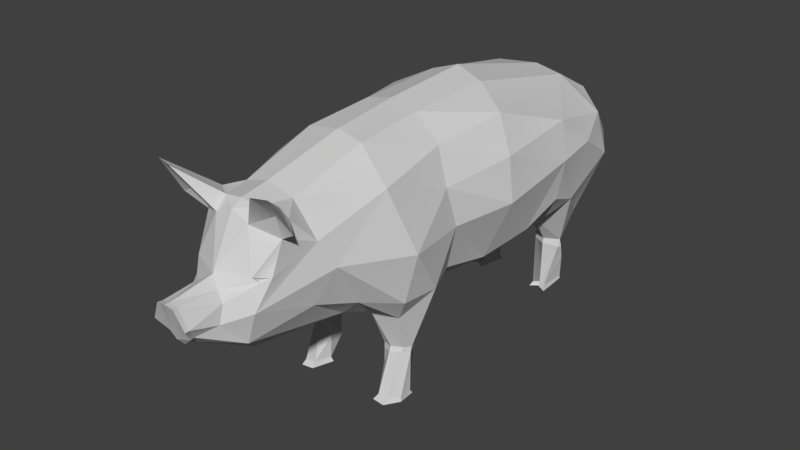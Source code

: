 # Source: Pig_rigged.blend  (saved by Blender 2.78.0; exported with 4.5.12 LTS)
import bpy
from mathutils import Matrix  # noqa: F401  (used for matrix-valued properties, if any)

bpy.ops.wm.read_factory_settings(use_empty=True)
scene = bpy.context.scene
scene.name = 'Scene'

# ---- collections
col_collection_1 = bpy.data.collections.new('Collection 1'); scene.collection.children.link(col_collection_1)

# ---- materials (node trees are filled in below, after node groups)
mat_pig = bpy.data.materials.new('pig')
mat_pig.alpha_threshold = 0.0
mat_pig.diffuse_color = (0.64, 0.64, 0.64, 1.0)
mat_pig.specular_color = (0.0, 0.0, 0.0)
mat_pig.roughness = 0.5
mat_pig.specular_intensity = 1.0

# ---- material node trees

# ---- world
world_world = bpy.data.worlds.new('World'); scene.world = world_world
world_world.color = (0.05088, 0.05088, 0.05088)
world_world.use_sun_shadow = False
world_world.sun_shadow_jitter_overblur = 0.0
world_world.cycles.sampling_method = 'MANUAL'

# ---- meshes
me_pig = bpy.data.meshes.new('pig')
me_pig.from_pydata([(0.2172, 1.024, 1.219), (0.2285, 0.03831, -0.9793), (0.1735, 1.045, 1.298), (0.1917, 0.03325, -0.9602), (0.2299, 0.03045, -1.106), (0.1491, 0.03624, -1.098), (0.2715, 0.03218, -0.9581), (0.2274, 0.0351, 0.5325), (0.2178, 0.01498, 0.5643), (0.1942, 0.03628, 0.4416), (0.3272, 0.02748, 0.3958), (0.3325, 0.02537, 0.4778), (0.2866, 0.03232, 0.5406), (0.06649, 0.8227, 1.557), (0.08635, 0.6253, 1.24), (0.1542, 0.7137, 1.327), (0.1257, 0.4791, 0.4371), (0.1601, 0.4546, 0.2707), (0.1856, 0.2887, 0.4317), (0.1893, 0.1739, 0.4385), (0.288, 0.1578, 0.3539), (0.3211, 0.2893, 0.3746), (0.2997, 0.2965, 0.4215), (0.2043, 0.1312, 0.3417), (0.2118, 0.5329, 0.1775), (0.3347, 0.5238, 0.2374), (0.1088, 0.4444, -0.192), (0.1124, 0.4643, -0.6572), (0.3549, 0.5882, -0.1877), (0.2715, 0.5367, -0.6932), (0.1157, 0.4508, -0.9811), (0.2299, 0.5014, -0.8797), (0.3732, 0.6147, -0.7563), (0.2193, 0.3262, -1.002), (0.3398, 0.6483, 0.114), (0.4247, 0.646, 0.3168), (0.3255, 0.5105, 0.4832), (0.429, 0.6624, -0.4776), (0.4127, 0.9191, 0.1425), (0.4662, 0.7713, -0.7064), (0.4399, 0.6912, -0.9111), (0.3142, 0.4846, -1.175), (0.5061, 1.014, -0.7152), (0.5155, 0.952, -0.1977), (0.3873, 1.141, 0.1933), (0.4623, 0.9267, 0.5056), (0.4044, 0.649, 0.5323), (0.3059, 0.9714, 0.8941), (0.2722, 0.6931, 0.7239), (0.1657, 0.5063, 0.5149), (0.2429, 0.2971, 0.4511), (0.4675, 1.191, -0.2242), (0.4525, 1.228, -0.7388), (0.3541, 1.383, -0.2871), (0.211, 1.342, -1.082), (0.171, 0.5987, 0.7256), (0.2013, 0.881, 1.319), (0.1157, 0.8541, 1.45), (0.09772, 0.8923, 1.605), (0.04973, 0.9931, 1.615), (0.1055, 0.9433, 1.416), (0.2461, 0.7946, 0.9955), (0.3509, 1.274, 0.601), (0.258, 1.12, 0.9695), (0.3042, 1.336, 0.1586), (0.1657, 1.443, 0.5653), (0.1539, 1.471, 0.1511), (0.1599, 1.481, -0.3797), (0.1482, 1.316, 1.004), (0.2217, 1.274, 1.104), (0.1837, 1.321, 1.12), (0.1837, 1.008, 1.265), (0.06863, 0.9942, 1.409), (0.1023, 1.259, 1.236), (0.1028, 1.321, 1.172), (0.4983, 1.05, -0.9493), (0.4635, 0.886, -1.215), (0.4366, 1.149, -1.146), (0.2397, 1.213, -1.3), (0.08718, 1.125, -1.406), (0.169, 0.2035, -1.067), (0.1878, 0.1698, -1.147), (0.1428, 0.3474, -1.041), (0.2145, 0.2932, -1.181), (0.1143, 0.4971, -1.154), (0.2193, 0.4132, -1.226), (0.2278, 0.4858, -1.209), (0.1214, 0.7002, -1.413), (0.3189, 0.689, -1.335), (0.3291, 0.9298, -1.419), (0.131, 0.9494, -1.472), (0.246, 1.333, 1.206), (0.2375, 1.204, 1.166), (0.349, 1.274, 1.206), (0.2537, 1.476, 1.351), (0.3428, 1.486, 1.336), (0.3115, 0.3324, -1.041), (0.2868, 0.0414, -1.11), (0.3064, 0.1962, -1.082), (0.1756, 1.037, 1.283), (0.1786, 1.016, 1.263), (0.1985, 1.025, 1.236), (0.3196, 0.2854, -1.045), (0.22, 0.297, -0.9954), (0.144, 0.2945, -1.034), (0.2315, 0.007061, -1.101), (0.2396, 0.2653, -1.157), (0.1642, 0.2659, -1.123), (0.3095, 0.2869, -1.024), (0.2064, 0.2601, -1.176), (0.2298, 0.01717, -0.9629), (0.1824, 0.01067, -0.9382), (0.285, 0.009283, -0.9355), (0.2832, 0.02115, -1.118), (0.1445, 0.01451, -1.116), (0.2488, 0.2818, 0.3284), (0.1812, 0.2767, 0.3921), (0.299, 0.281, 0.3266), (0.2021, 0.2847, 0.3402), (0.06771, 0.8204, 1.58), (0.05028, 0.9975, 1.643), (0.1002, 0.8928, 1.629), (0.2413, 0.2692, 0.4609), (0.3223, 0.2612, 0.385), (0.2984, 0.2684, 0.4347), (0.1828, 0.2564, 0.4013), (0.1867, 0.256, 0.4337), (0.2964, 0.2523, 0.333), (0.2025, 0.2569, 0.3405), (0.2568, 0.2564, 0.3336), (0.1827, 0.009538, 0.4342), (0.329, 0.005709, 0.3785), (0.3348, 0.003138, 0.4783), (0.2899, 0.0116, 0.5695), (-0.2172, 1.024, 1.219), (-0.2285, 0.03831, -0.9793), (-0.1735, 1.045, 1.298), (-0.1917, 0.03325, -0.9602), (-0.2299, 0.03045, -1.106), (-0.1491, 0.03624, -1.098), (-0.2715, 0.03218, -0.9581), (-0.2274, 0.0351, 0.5325), (-0.2178, 0.01498, 0.5643), (-0.1942, 0.03628, 0.4416), (-0.3272, 0.02748, 0.3958), (-0.3325, 0.02537, 0.4778), (-0.2866, 0.03232, 0.5406), (-0.06649, 0.8227, 1.557), (0.0, 0.7661, 1.535), (0.0, 0.5809, 1.187), (-0.08635, 0.6253, 1.24), (-0.1542, 0.7137, 1.327), (0.0, 0.548, 0.7304), (0.0, 0.4832, 0.4039), (-0.1257, 0.4791, 0.4371), (-0.1601, 0.4546, 0.2707), (-0.1856, 0.2887, 0.4317), (-0.1893, 0.1739, 0.4385), (-0.288, 0.1578, 0.3539), (-0.3211, 0.2893, 0.3746), (-0.2997, 0.2965, 0.4215), (-0.2043, 0.1312, 0.3417), (-0.2118, 0.5329, 0.1775), (-0.3347, 0.5238, 0.2374), (-0.1088, 0.4444, -0.192), (0.0, 0.4355, -0.6549), (-0.1124, 0.4643, -0.6572), (0.0, 0.4666, -1.065), (-0.3549, 0.5882, -0.1877), (-0.2715, 0.5367, -0.6932), (-0.1157, 0.4508, -0.9811), (-0.2299, 0.5014, -0.8797), (-0.3732, 0.6147, -0.7563), (-0.2193, 0.3262, -1.002), (-0.3398, 0.6483, 0.114), (-0.4247, 0.646, 0.3168), (-0.3255, 0.5105, 0.4832), (-0.429, 0.6624, -0.4776), (-0.4127, 0.9191, 0.1425), (-0.4662, 0.7713, -0.7064), (-0.4399, 0.6912, -0.9111), (-0.3142, 0.4846, -1.175), (-0.5061, 1.014, -0.7152), (-0.5155, 0.952, -0.1977), (-0.3873, 1.141, 0.1933), (-0.4623, 0.9267, 0.5056), (-0.4044, 0.649, 0.5323), (-0.3059, 0.9714, 0.8941), (-0.2722, 0.6931, 0.7239), (-0.1657, 0.5063, 0.5149), (-0.2429, 0.2971, 0.4511), (-0.4675, 1.191, -0.2242), (-0.4525, 1.228, -0.7388), (-0.3541, 1.383, -0.2871), (-0.211, 1.342, -1.082), (-0.171, 0.5987, 0.7256), (-0.2013, 0.881, 1.319), (-0.1157, 0.8541, 1.45), (-0.09772, 0.8923, 1.605), (0.0, 1.003, 1.614), (-0.04973, 0.9931, 1.615), (-0.1055, 0.9433, 1.416), (-0.2461, 0.7946, 0.9955), (-0.3509, 1.274, 0.601), (-0.258, 1.12, 0.9695), (-0.3042, 1.336, 0.1586), (-0.1657, 1.443, 0.5653), (-0.1539, 1.471, 0.1511), (-0.1599, 1.481, -0.3797), (0.0, 1.464, 0.542), (-0.1482, 1.316, 1.004), (-0.2217, 1.274, 1.104), (-0.1837, 1.321, 1.12), (-0.1837, 1.008, 1.265), (-0.06863, 0.9942, 1.409), (0.0, 1.035, 1.37), (0.0, 1.303, 1.233), (0.0, 1.0, -1.461), (0.0, 0.7347, -1.396), (-0.1023, 1.259, 1.236), (-0.1028, 1.321, 1.172), (-0.4983, 1.05, -0.9493), (-0.4635, 0.886, -1.215), (-0.4366, 1.149, -1.146), (-0.2397, 1.213, -1.3), (0.0, 1.344, -1.156), (-0.08718, 1.125, -1.406), (0.0, 1.129, -1.425), (-0.169, 0.2035, -1.067), (-0.1878, 0.1698, -1.147), (-0.1428, 0.3474, -1.041), (-0.2145, 0.2932, -1.181), (-0.1143, 0.4971, -1.154), (-0.2193, 0.4132, -1.226), (-0.2278, 0.4858, -1.209), (-0.1214, 0.7002, -1.413), (-0.3189, 0.689, -1.335), (-0.3291, 0.9298, -1.419), (-0.131, 0.9494, -1.472), (-0.246, 1.333, 1.206), (-0.2375, 1.204, 1.166), (-0.349, 1.274, 1.206), (-0.2537, 1.476, 1.351), (-0.3428, 1.486, 1.336), (-0.3115, 0.3324, -1.041), (-0.2868, 0.0414, -1.11), (-0.3064, 0.1962, -1.082), (-0.1756, 1.037, 1.283), (-0.1786, 1.016, 1.263), (-0.1985, 1.025, 1.236), (0.0, 1.506, 0.1521), (0.0, 1.536, -0.3922), (-0.3196, 0.2854, -1.045), (-0.22, 0.297, -0.9954), (-0.144, 0.2945, -1.034), (-0.2315, 0.007061, -1.101), (-0.2396, 0.2653, -1.157), (-0.1642, 0.2659, -1.123), (-0.3095, 0.2869, -1.024), (-0.2064, 0.2601, -1.176), (-0.2298, 0.01717, -0.9629), (-0.1824, 0.01067, -0.9382), (-0.285, 0.009283, -0.9355), (-0.2832, 0.02115, -1.118), (-0.1445, 0.01451, -1.116), (-0.2488, 0.2818, 0.3284), (-0.1812, 0.2767, 0.3921), (-0.299, 0.281, 0.3266), (-0.2021, 0.2847, 0.3402), (0.0, 0.4271, -0.1849), (-0.06771, 0.8204, 1.58), (0.0, 0.7615, 1.557), (-0.05028, 0.9975, 1.643), (0.0, 1.008, 1.648), (-0.1002, 0.8928, 1.629), (0.0, 0.8083, 1.599), (0.0, 1.361, 1.012), (0.0, 1.335, 1.173), (-0.2413, 0.2692, 0.4609), (-0.3223, 0.2612, 0.385), (-0.2984, 0.2684, 0.4347), (-0.1828, 0.2564, 0.4013), (-0.1867, 0.256, 0.4337), (-0.2964, 0.2523, 0.333), (-0.2025, 0.2569, 0.3405), (-0.2568, 0.2564, 0.3336), (-0.1827, 0.009538, 0.4342), (-0.329, 0.005709, 0.3785), (-0.3348, 0.003138, 0.4783), (-0.2899, 0.0116, 0.5695)], [], [(97, 6, 112, 113), (3, 5, 114, 111), (1, 3, 111, 110), (4, 97, 113, 105), (9, 10, 131, 130), (12, 7, 8, 133), (10, 11, 132, 131), (7, 9, 130, 8), (13, 58, 121, 119), (149, 14, 148), (148, 15, 13), (148, 14, 15), (16, 153, 17), (17, 18, 16), (19, 126, 125), (17, 118, 116), (19, 9, 7), (11, 12, 133, 132), (123, 124, 12, 11), (10, 23, 20), (23, 10, 9), (23, 9, 19), (23, 128, 129, 20), (24, 115, 17), (24, 25, 117, 115), (26, 269, 165, 27), (24, 26, 28), (27, 29, 28, 26), (167, 30, 27, 165), (21, 22, 124, 123), (30, 33, 31), (31, 33, 96), (24, 34, 25), (21, 123, 127, 117), (25, 35, 21), (29, 31, 32), (21, 35, 36), (31, 29, 27, 30), (28, 34, 24), (28, 29, 37), (35, 34, 38), (25, 34, 35), (37, 29, 32, 39), (50, 122, 124, 22), (32, 31, 40), (96, 40, 31), (41, 40, 96), (40, 39, 32), (42, 39, 40), (37, 39, 42), (42, 43, 37), (28, 38, 34), (38, 45, 35), (45, 46, 35), (46, 36, 35), (46, 45, 47), (36, 46, 48), (49, 36, 48), (50, 36, 49), (36, 50, 22), (36, 22, 21), (43, 28, 37), (28, 43, 38), (42, 51, 43), (51, 42, 52), (52, 53, 51), (53, 52, 54), (7, 122, 19), (18, 50, 49), (49, 16, 18), (55, 152, 153, 16, 49), (48, 55, 49), (47, 48, 46), (149, 152, 55), (55, 14, 149), (55, 15, 14), (15, 56, 57), (15, 57, 13), (58, 13, 57), (59, 58, 60), (57, 60, 58), (60, 57, 56), (56, 15, 61), (56, 61, 47), (61, 15, 55), (55, 48, 61), (48, 47, 61), (45, 38, 44), (45, 44, 62), (47, 62, 63), (62, 47, 45), (44, 38, 43), (43, 51, 44), (64, 44, 51), (62, 44, 64), (51, 53, 64), (65, 62, 64), (64, 66, 65), (66, 64, 53), (53, 67, 66), (54, 67, 53), (68, 62, 65), (62, 68, 63), (63, 68, 69), (70, 69, 68), (56, 47, 63), (63, 0, 56), (0, 71, 56), (71, 60, 56), (71, 72, 60), (60, 72, 59), (199, 59, 72), (72, 215, 199), (71, 0, 101, 100), (71, 2, 215, 72), (215, 73, 216), (73, 215, 2), (73, 74, 216), (68, 74, 70), (65, 209, 276, 68), (40, 75, 42), (52, 42, 75), (76, 77, 75), (75, 77, 52), (54, 52, 77), (78, 54, 77), (78, 225, 54), (90, 217, 227, 79), (80, 5, 3), (81, 5, 80), (4, 5, 81), (82, 33, 30), (84, 30, 167), (82, 30, 84), (83, 82, 84), (84, 85, 83), (80, 104, 107), (86, 85, 84), (85, 86, 41), (83, 85, 41), (87, 84, 167, 218), (87, 86, 84), (87, 218, 217), (33, 82, 104, 103), (88, 41, 86), (86, 87, 88), (76, 41, 88), (41, 76, 40), (75, 40, 76), (88, 89, 76), (87, 89, 88), (89, 87, 90), (217, 90, 87), (89, 77, 76), (77, 89, 78), (89, 90, 79, 78), (92, 63, 69), (92, 93, 91), (93, 92, 69), (94, 73, 91), (74, 73, 94), (94, 95, 70, 74), (70, 93, 69), (93, 70, 95), (95, 94, 91, 93), (98, 102, 108, 6), (6, 97, 98), (81, 97, 4), (81, 98, 97), (33, 103, 108, 96), (96, 102, 106, 83), (96, 83, 41), (98, 81, 109, 106), (83, 109, 107), (92, 2, 0), (2, 92, 73), (92, 91, 73), (92, 0, 63), (99, 100, 101), (0, 2, 99, 101), (2, 71, 100, 99), (58, 59, 120, 121), (250, 209, 65, 66), (67, 251, 250, 66), (67, 54, 225, 251), (79, 227, 225, 78), (103, 104, 80, 3, 1), (108, 103, 1, 6), (106, 109, 83), (107, 109, 81, 80), (106, 102, 98), (108, 102, 96), (107, 104, 82, 83), (105, 113, 112), (111, 114, 105), (105, 110, 111), (112, 110, 105), (5, 4, 105, 114), (6, 1, 110, 112), (116, 118, 128, 125), (115, 117, 127, 129), (117, 25, 21), (18, 126, 122, 50), (115, 118, 17), (116, 18, 17), (17, 153, 269, 26, 24), (119, 275, 271), (273, 275, 119, 121, 120), (59, 199, 273, 120), (148, 13, 119, 271), (74, 277, 216), (74, 68, 276, 277), (129, 127, 20), (124, 122, 7, 12), (122, 126, 19), (125, 128, 23, 19), (129, 128, 118, 115), (127, 123, 10, 20), (125, 126, 18, 116), (123, 11, 10), (245, 263, 262, 140), (137, 261, 264, 139), (135, 260, 261, 137), (138, 255, 263, 245), (143, 286, 287, 144), (146, 289, 142, 141), (144, 287, 288, 145), (141, 142, 286, 143), (147, 270, 274, 198), (149, 148, 150), (148, 147, 151), (148, 151, 150), (154, 155, 153), (155, 154, 156), (157, 281, 282), (155, 266, 268), (157, 141, 143), (145, 288, 289, 146), (279, 145, 146, 280), (144, 158, 161), (161, 143, 144), (161, 157, 143), (161, 158, 285, 284), (162, 155, 265), (162, 265, 267, 163), (164, 166, 165, 269), (162, 168, 164), (166, 164, 168, 169), (167, 165, 166, 170), (159, 279, 280, 160), (170, 171, 173), (171, 244, 173), (162, 163, 174), (159, 267, 283, 279), (163, 159, 175), (169, 172, 171), (159, 176, 175), (171, 170, 166, 169), (168, 162, 174), (168, 177, 169), (175, 178, 174), (163, 175, 174), (177, 179, 172, 169), (190, 160, 280, 278), (172, 180, 171), (244, 171, 180), (181, 244, 180), (180, 172, 179), (182, 180, 179), (177, 182, 179), (182, 177, 183), (168, 174, 178), (178, 175, 185), (185, 175, 186), (186, 175, 176), (186, 187, 185), (176, 188, 186), (189, 188, 176), (190, 189, 176), (176, 160, 190), (176, 159, 160), (183, 177, 168), (168, 178, 183), (182, 183, 191), (191, 192, 182), (192, 191, 193), (193, 194, 192), (141, 157, 278), (156, 189, 190), (189, 156, 154), (195, 189, 154, 153, 152), (188, 189, 195), (187, 186, 188), (149, 195, 152), (195, 149, 150), (195, 150, 151), (151, 197, 196), (151, 147, 197), (198, 197, 147), (200, 201, 198), (197, 198, 201), (201, 196, 197), (196, 202, 151), (196, 187, 202), (202, 195, 151), (195, 202, 188), (188, 202, 187), (185, 184, 178), (185, 203, 184), (187, 204, 203), (203, 185, 187), (184, 183, 178), (183, 184, 191), (205, 191, 184), (203, 205, 184), (191, 205, 193), (206, 205, 203), (205, 206, 207), (207, 193, 205), (193, 207, 208), (194, 193, 208), (210, 206, 203), (203, 204, 210), (204, 211, 210), (212, 210, 211), (196, 204, 187), (204, 196, 134), (134, 196, 213), (213, 196, 201), (213, 201, 214), (201, 200, 214), (199, 214, 200), (214, 199, 215), (213, 248, 249, 134), (213, 214, 215, 136), (215, 216, 219), (219, 136, 215), (219, 216, 220), (210, 212, 220), (206, 210, 276, 209), (180, 182, 221), (192, 221, 182), (222, 221, 223), (221, 192, 223), (194, 223, 192), (224, 223, 194), (224, 194, 225), (238, 226, 227, 217), (228, 137, 139), (229, 228, 139), (138, 229, 139), (230, 170, 173), (232, 167, 170), (230, 232, 170), (231, 232, 230), (232, 231, 233), (228, 257, 254), (234, 232, 233), (233, 181, 234), (231, 181, 233), (235, 218, 167, 232), (235, 232, 234), (235, 217, 218), (173, 253, 254, 230), (236, 234, 181), (234, 236, 235), (222, 236, 181), (181, 180, 222), (221, 222, 180), (236, 222, 237), (235, 236, 237), (237, 238, 235), (217, 235, 238), (237, 222, 223), (223, 224, 237), (237, 224, 226, 238), (240, 211, 204), (240, 239, 241), (241, 211, 240), (242, 239, 219), (220, 242, 219), (242, 220, 212, 243), (212, 211, 241), (241, 243, 212), (243, 241, 239, 242), (246, 140, 258, 252), (140, 246, 245), (229, 138, 245), (229, 245, 246), (173, 244, 258, 253), (244, 231, 256, 252), (244, 181, 231), (246, 256, 259, 229), (231, 257, 259), (240, 134, 136), (136, 219, 240), (240, 219, 239), (240, 204, 134), (247, 249, 248), (134, 249, 247, 136), (136, 247, 248, 213), (198, 274, 272, 200), (250, 207, 206, 209), (208, 207, 250, 251), (208, 251, 225, 194), (226, 224, 225, 227), (253, 135, 137, 228, 254), (258, 140, 135, 253), (256, 231, 259), (257, 228, 229, 259), (256, 246, 252), (258, 244, 252), (257, 231, 230, 254), (255, 262, 263), (261, 255, 264), (255, 261, 260), (262, 255, 260), (139, 264, 255, 138), (140, 262, 260, 135), (266, 281, 284, 268), (265, 285, 283, 267), (267, 159, 163), (156, 190, 278, 282), (265, 155, 268), (266, 155, 156), (155, 162, 164, 269, 153), (270, 271, 275), (273, 272, 274, 270, 275), (200, 272, 273, 199), (148, 271, 270, 147), (220, 216, 277), (220, 277, 276, 210), (285, 158, 283), (280, 146, 141, 278), (278, 157, 282), (281, 157, 161, 284), (285, 265, 268, 284), (283, 158, 144, 279), (281, 266, 156, 282), (279, 144, 145), (286, 142, 289, 288, 287), (130, 131, 132, 133, 8)])
_uv = me_pig.uv_layers.new(name='UVMap')
_uv.uv.foreach_set('vector', [0.02946, 0.835, 0.01016, 0.7854, 0.01016, 0.7854, 0.02946, 0.835, 0.01831, 0.9881, 0.02279, 0.9365, 0.02279, 0.9365, 0.01831, 0.9881, 0.04736, 0.706, 0.01831, 0.9881, 0.01831, 0.9881, 0.04736, 0.706, 0.01004, 0.8324, 0.02946, 0.835, 0.02946, 0.835, 0.01004, 0.8324, 0.01793, 0.4442, 0.03362, 0.4049, 0.03362, 0.4049, 0.01793, 0.4442, 0.009218, 0.3333, 0.01232, 0.2879, 0.01232, 0.2879, 0.009218, 0.3333, 0.03362, 0.4049, 0.01114, 0.3798, 0.01114, 0.3798, 0.03362, 0.4049, 0.01232, 0.2879, 0.02816, 0.2298, 0.02816, 0.2298, 0.01232, 0.2879, 0.4325, 0.03957, 0.4531, 0.03215, 0.4531, 0.03215, 0.4325, 0.03957, 0.2976, 0.09316, 0.3252, 0.09815, 0.4054, 0.01382, 0.4054, 0.01382, 0.3672, 0.09203, 0.4266, 0.02131, 0.4054, 0.01382, 0.3252, 0.09815, 0.3672, 0.09203, 0.1692, 0.2473, 0.1711, 0.2117, 0.128, 0.2189, 0.128, 0.2189, 0.121, 0.2691, 0.1692, 0.2473, 0.06186, 0.2654, 0.08333, 0.2667, 0.07651, 0.2551, 0.128, 0.2189, 0.08445, 0.231, 0.08012, 0.2525, 0.06186, 0.2654, 0.02816, 0.2298, 0.01232, 0.2879, 0.005856, 0.6484, 0.009218, 0.3333, 0.009218, 0.3333, 0.005856, 0.6484, 0.05229, 0.5078, 0.05929, 0.3325, 0.009218, 0.3333, 0.005856, 0.6484, 0.03362, 0.4049, 0.05531, 0.4419, 0.07322, 0.4161, 0.05531, 0.4419, 0.03362, 0.4049, 0.01793, 0.4442, 0.05531, 0.4419, 0.01793, 0.4442, 0.04806, 0.4622, 0.05531, 0.4419, 0.07916, 0.2692, 0.09175, 0.4253, 0.07322, 0.4161, 0.1745, 0.4477, 0.09653, 0.4277, 0.1492, 0.4538, 0.1745, 0.4477, 0.1953, 0.4109, 0.1018, 0.4149, 0.09638, 0.4233, 0.1184, 0.5536, 0.0, 0.0, 0.08114, 0.5939, 0.1028, 0.6313, 0.1745, 0.4477, 0.1184, 0.5536, 0.2008, 0.5484, 0.1028, 0.6313, 0.1621, 0.6727, 0.2008, 0.5484, 0.1184, 0.5536, 0.2116, 0.9646, 0.1909, 0.9603, 0.1028, 0.6313, 0.08114, 0.5939, 0.09872, 0.3671, 0.1113, 0.3316, 0.06024, 0.3325, 0.05229, 0.5078, 0.1523, 0.7147, 0.1234, 0.7562, 0.167, 0.7158, 0.167, 0.7158, 0.1234, 0.7562, 0.1257, 0.7911, 0.1745, 0.4477, 0.2173, 0.4584, 0.1953, 0.4109, 0.09872, 0.3671, 0.09188, 0.3711, 0.09601, 0.4151, 0.1018, 0.4149, 0.1953, 0.4109, 0.2288, 0.3879, 0.09872, 0.3671, 0.1621, 0.6727, 0.167, 0.7158, 0.2033, 0.6947, 0.09872, 0.3671, 0.2288, 0.3879, 0.2027, 0.3117, 0.167, 0.7158, 0.1621, 0.6727, 0.1028, 0.6313, 0.1523, 0.7147, 0.2008, 0.5484, 0.2173, 0.4584, 0.1745, 0.4477, 0.2008, 0.5484, 0.1621, 0.6727, 0.2175, 0.6166, 0.2288, 0.3879, 0.2173, 0.4584, 0.2871, 0.4475, 0.1953, 0.4109, 0.2173, 0.4584, 0.2288, 0.3879, 0.2175, 0.6166, 0.1621, 0.6727, 0.2033, 0.6947, 0.2439, 0.6784, 0.1167, 0.2995, 0.06449, 0.2937, 0.06024, 0.3325, 0.1113, 0.3316, 0.2033, 0.6947, 0.167, 0.7158, 0.2317, 0.7457, 0.1257, 0.7911, 0.2317, 0.7457, 0.167, 0.7158, 0.1874, 0.8412, 0.2317, 0.7457, 0.1257, 0.7911, 0.2317, 0.7457, 0.2439, 0.6784, 0.2033, 0.6947, 0.3133, 0.6775, 0.2439, 0.6784, 0.2317, 0.7457, 0.2175, 0.6166, 0.2439, 0.6784, 0.3133, 0.6775, 0.3133, 0.6775, 0.2944, 0.5451, 0.2175, 0.6166, 0.2008, 0.5484, 0.2871, 0.4475, 0.2173, 0.4584, 0.2871, 0.4475, 0.3135, 0.3469, 0.2288, 0.3879, 0.3135, 0.3469, 0.2497, 0.3181, 0.2288, 0.3879, 0.2497, 0.3181, 0.2027, 0.3117, 0.2288, 0.3879, 0.2497, 0.3181, 0.3135, 0.3469, 0.35, 0.2368, 0.2027, 0.3117, 0.2497, 0.3181, 0.2357, 0.2831, 0.1806, 0.2623, 0.2027, 0.3117, 0.2688, 0.2546, 0.1167, 0.2995, 0.2027, 0.3117, 0.1806, 0.2623, 0.2027, 0.3117, 0.1167, 0.2995, 0.1113, 0.3316, 0.2027, 0.3117, 0.1113, 0.3316, 0.09872, 0.3671, 0.2944, 0.5451, 0.2008, 0.5484, 0.2175, 0.6166, 0.2008, 0.5484, 0.2944, 0.5451, 0.2871, 0.4475, 0.3133, 0.6775, 0.3501, 0.5511, 0.2944, 0.5451, 0.3501, 0.5511, 0.3133, 0.6775, 0.4033, 0.6816, 0.4033, 0.6816, 0.4074, 0.5665, 0.3501, 0.5511, 0.4074, 0.5665, 0.4033, 0.6816, 0.4401, 0.7719, 0.01232, 0.2879, 0.1013, 0.2899, 0.06186, 0.2654, 0.121, 0.2691, 0.1167, 0.2995, 0.1806, 0.2623, 0.1806, 0.2623, 0.1692, 0.2473, 0.121, 0.2691, 0.2362, 0.2413, 0.214, 0.1917, 0.1711, 0.2117, 0.1692, 0.2473, 0.1806, 0.2623, 0.2688, 0.2546, 0.2362, 0.2413, 0.1806, 0.2623, 0.35, 0.2368, 0.2688, 0.2546, 0.2497, 0.3181, 0.2976, 0.09316, 0.214, 0.1917, 0.2362, 0.2413, 0.2362, 0.2413, 0.3252, 0.09815, 0.2976, 0.09316, 0.2362, 0.2413, 0.3672, 0.09203, 0.3252, 0.09815, 0.3672, 0.09203, 0.4034, 0.1171, 0.4274, 0.07634, 0.3672, 0.09203, 0.4274, 0.07634, 0.4266, 0.02131, 0.4531, 0.03215, 0.4325, 0.03957, 0.4274, 0.07634, 0.4789, 0.02919, 0.4531, 0.03215, 0.4523, 0.09532, 0.4274, 0.07634, 0.4523, 0.09532, 0.4531, 0.03215, 0.4523, 0.09532, 0.4274, 0.07634, 0.4034, 0.1171, 0.4034, 0.1171, 0.3672, 0.09203, 0.3294, 0.1838, 0.4034, 0.1171, 0.3294, 0.1838, 0.35, 0.2368, 0.3294, 0.1838, 0.3672, 0.09203, 0.2362, 0.2413, 0.2362, 0.2413, 0.2688, 0.2546, 0.3294, 0.1838, 0.2688, 0.2546, 0.35, 0.2368, 0.3294, 0.1838, 0.3135, 0.3469, 0.2871, 0.4475, 0.3514, 0.4394, 0.3135, 0.3469, 0.3514, 0.4394, 0.3985, 0.3424, 0.35, 0.2368, 0.3985, 0.3424, 0.4108, 0.2178, 0.3985, 0.3424, 0.35, 0.2368, 0.3135, 0.3469, 0.3514, 0.4394, 0.2871, 0.4475, 0.2944, 0.5451, 0.2944, 0.5451, 0.3501, 0.5511, 0.3514, 0.4394, 0.4058, 0.4516, 0.3514, 0.4394, 0.3501, 0.5511, 0.3985, 0.3424, 0.3514, 0.4394, 0.4058, 0.4516, 0.3501, 0.5511, 0.4074, 0.5665, 0.4058, 0.4516, 0.4557, 0.352, 0.3985, 0.3424, 0.4058, 0.4516, 0.4058, 0.4516, 0.4685, 0.4014, 0.4557, 0.352, 0.4685, 0.4014, 0.4058, 0.4516, 0.4074, 0.5665, 0.4074, 0.5665, 0.4612, 0.5923, 0.4685, 0.4014, 0.4401, 0.7719, 0.4612, 0.5923, 0.4074, 0.5665, 0.4596, 0.2408, 0.3985, 0.3424, 0.4557, 0.352, 0.3985, 0.3424, 0.4596, 0.2408, 0.4108, 0.2178, 0.4108, 0.2178, 0.4596, 0.2408, 0.4453, 0.2192, 0.4619, 0.2173, 0.4453, 0.2192, 0.4596, 0.2408, 0.4034, 0.1171, 0.35, 0.2368, 0.4108, 0.2178, 0.4108, 0.2178, 0.4216, 0.1543, 0.4034, 0.1171, 0.4216, 0.1543, 0.4313, 0.1396, 0.4034, 0.1171, 0.4313, 0.1396, 0.4523, 0.09532, 0.4034, 0.1171, 0.4313, 0.1396, 0.4775, 0.0983, 0.4523, 0.09532, 0.4523, 0.09532, 0.4775, 0.0983, 0.4789, 0.02919, 0.51, 0.02417, 0.4789, 0.02919, 0.4775, 0.0983, 0.4775, 0.0983, 0.5172, 0.1114, 0.51, 0.02417, 0.4313, 0.1396, 0.4216, 0.1543, 0.4216, 0.1543, 0.4313, 0.1396, 0.4313, 0.1396, 0.4395, 0.1414, 0.5172, 0.1114, 0.4775, 0.0983, 0.5172, 0.1114, 0.4761, 0.1806, 0.5191, 0.1983, 0.4761, 0.1806, 0.5172, 0.1114, 0.4395, 0.1414, 0.4761, 0.1806, 0.4751, 0.2055, 0.5191, 0.1983, 0.4596, 0.2408, 0.4751, 0.2055, 0.4619, 0.2173, 0.4557, 0.352, 0.5211, 0.3669, 0.5197, 0.2523, 0.498, 0.2493, 0.2317, 0.7457, 0.3308, 0.7349, 0.3133, 0.6775, 0.4033, 0.6816, 0.3133, 0.6775, 0.3308, 0.7349, 0.3055, 0.806, 0.3715, 0.784, 0.3308, 0.7349, 0.3308, 0.7349, 0.3715, 0.784, 0.4033, 0.6816, 0.4401, 0.7719, 0.4033, 0.6816, 0.3715, 0.784, 0.4238, 0.8391, 0.4401, 0.7719, 0.3715, 0.784, 0.4238, 0.8391, 0.5206, 0.8006, 0.4401, 0.7719, 0.3818, 0.9041, 0.421, 0.9322, 0.4746, 0.918, 0.4584, 0.8903, 0.1093, 0.9461, 0.02279, 0.9365, 0.01831, 0.9881, 0.09022, 0.8972, 0.02279, 0.9365, 0.1093, 0.9461, 0.01004, 0.8324, 0.02279, 0.9365, 0.09022, 0.8972, 0.1535, 0.9464, 0.1543, 0.9585, 0.1909, 0.9603, 0.2017, 0.9129, 0.1909, 0.9603, 0.2116, 0.9646, 0.1535, 0.9464, 0.1909, 0.9603, 0.2017, 0.9129, 0.1339, 0.8775, 0.1535, 0.9464, 0.2017, 0.9129, 0.2017, 0.9129, 0.1667, 0.8793, 0.1339, 0.8775, 0.1093, 0.9461, 0.1406, 0.9463, 0.1288, 0.8917, 0.197, 0.8761, 0.1667, 0.8793, 0.2017, 0.9129, 0.1667, 0.8793, 0.197, 0.8761, 0.1874, 0.8412, 0.1339, 0.8775, 0.1667, 0.8793, 0.1874, 0.8412, 0.2957, 0.9075, 0.2017, 0.9129, 0.2116, 0.9646, 0.3074, 0.9285, 0.2957, 0.9075, 0.197, 0.8761, 0.2017, 0.9129, 0.2957, 0.9075, 0.3074, 0.9285, 0.421, 0.9322, 0.1543, 0.9585, 0.1535, 0.9464, 0.1408, 0.9463, 0.147, 0.9413, 0.2715, 0.8555, 0.1874, 0.8412, 0.197, 0.8761, 0.197, 0.8761, 0.2957, 0.9075, 0.2715, 0.8555, 0.3055, 0.806, 0.1874, 0.8412, 0.2715, 0.8555, 0.1874, 0.8412, 0.3055, 0.806, 0.2317, 0.7457, 0.3308, 0.7349, 0.2317, 0.7457, 0.3055, 0.806, 0.2715, 0.8555, 0.3455, 0.8572, 0.3055, 0.806, 0.2957, 0.9075, 0.3455, 0.8572, 0.2715, 0.8555, 0.3455, 0.8572, 0.2957, 0.9075, 0.3818, 0.9041, 0.421, 0.9322, 0.3818, 0.9041, 0.2957, 0.9075, 0.3455, 0.8572, 0.3715, 0.784, 0.3055, 0.806, 0.3715, 0.784, 0.3455, 0.8572, 0.4238, 0.8391, 0.3455, 0.8572, 0.3818, 0.9041, 0.4584, 0.8903, 0.4238, 0.8391, 0.2244, 0.1066, 0.2339, 0.122, 0.2518, 0.1024, 0.2244, 0.1066, 0.228, 0.08665, 0.1964, 0.08202, 0.228, 0.08665, 0.2244, 0.1066, 0.2518, 0.1024, 0.2488, 0.02282, 0.2996, 0.05503, 0.2948, 0.0237, 0.287, 0.07622, 0.2996, 0.05503, 0.2488, 0.02282, 0.2488, 0.02282, 0.2278, 0.02674, 0.4619, 0.2173, 0.287, 0.07622, 0.2679, 0.08791, 0.228, 0.08665, 0.2518, 0.1024, 0.228, 0.08665, 0.2679, 0.08791, 0.2278, 0.02674, 0.2278, 0.02674, 0.2488, 0.02282, 0.1964, 0.08202, 0.228, 0.08665, 0.08631, 0.8315, 0.1155, 0.8015, 0.1138, 0.7905, 0.01016, 0.7854, 0.01016, 0.7854, 0.02946, 0.835, 0.08631, 0.8315, 0.09022, 0.8972, 0.02946, 0.835, 0.01004, 0.8324, 0.09022, 0.8972, 0.08631, 0.8315, 0.02946, 0.835, 0.1234, 0.7562, 0.1183, 0.7528, 0.1138, 0.7905, 0.1257, 0.7911, 0.1257, 0.7911, 0.1155, 0.8015, 0.1245, 0.8685, 0.1339, 0.8775, 0.1257, 0.7911, 0.1339, 0.8775, 0.1874, 0.8412, 0.08631, 0.8315, 0.09022, 0.8972, 0.1259, 0.8811, 0.1245, 0.8685, 0.1339, 0.8775, 0.1259, 0.8811, 0.1288, 0.8917, 0.4438, 0.1987, 0.4395, 0.1414, 0.4216, 0.1543, 0.4395, 0.1414, 0.4438, 0.1987, 0.4761, 0.1806, 0.4438, 0.1987, 0.4575, 0.2021, 0.4761, 0.1806, 0.4438, 0.1987, 0.4216, 0.1543, 0.4108, 0.2178, 0.4395, 0.1414, 0.4313, 0.1396, 0.4216, 0.1543, 0.4216, 0.1543, 0.4395, 0.1414, 0.4395, 0.1414, 0.4216, 0.1543, 0.4395, 0.1414, 0.4313, 0.1396, 0.4313, 0.1396, 0.4395, 0.1414, 0.4531, 0.03215, 0.4789, 0.02919, 0.4789, 0.02919, 0.4531, 0.03215, 0.0, 0.0, 0.5211, 0.3669, 0.4557, 0.352, 0.4685, 0.4014, 0.4612, 0.5923, 0.0, 0.0, 0.0, 0.0, 0.4685, 0.4014, 0.4612, 0.5923, 0.4401, 0.7719, 0.5206, 0.8006, 0.0, 0.0, 0.4584, 0.8903, 0.5186, 0.918, 0.5206, 0.8006, 0.4238, 0.8391, 0.147, 0.9413, 0.1406, 0.9463, 0.1093, 0.9461, 0.01831, 0.9881, 0.04736, 0.706, 0.1138, 0.7905, 0.1183, 0.7528, 0.04736, 0.706, 0.01016, 0.7854, 0.1245, 0.8685, 0.1259, 0.8811, 0.1339, 0.8775, 0.1288, 0.8917, 0.1259, 0.8811, 0.09022, 0.8972, 0.1093, 0.9461, 0.1245, 0.8685, 0.1155, 0.8015, 0.08631, 0.8315, 0.1138, 0.7905, 0.1155, 0.8015, 0.1257, 0.7911, 0.1288, 0.8917, 0.1408, 0.9463, 0.1535, 0.9464, 0.1339, 0.8775, 0.03498, 0.7387, 0.007328, 0.7173, 0.03313, 0.6869, 0.05487, 0.6896, 0.06757, 0.7355, 0.03498, 0.7387, 0.03498, 0.7387, 0.04736, 0.706, 0.05487, 0.6896, 0.03313, 0.6869, 0.04736, 0.706, 0.03498, 0.7387, 0.02279, 0.9365, 0.01004, 0.8324, 0.01004, 0.8324, 0.02279, 0.9365, 0.01016, 0.7854, 0.04736, 0.706, 0.04736, 0.706, 0.01016, 0.7854, 0.08012, 0.2525, 0.08445, 0.231, 0.07916, 0.2692, 0.07377, 0.2941, 0.09638, 0.4233, 0.1018, 0.4149, 0.09601, 0.4151, 0.09163, 0.4219, 0.1018, 0.4149, 0.1953, 0.4109, 0.09872, 0.3671, 0.0919, 0.2673, 0.08333, 0.2667, 0.1013, 0.2899, 0.1167, 0.2995, 0.09653, 0.4277, 0.0862, 0.4495, 0.1492, 0.4538, 0.08012, 0.2525, 0.121, 0.2691, 0.128, 0.2189, 0.128, 0.2189, 0.1711, 0.2117, 0.0, 0.0, 0.1184, 0.5536, 0.1745, 0.4477, 0.4266, 0.02131, 0.4209, 0.005824, 0.4054, 0.01382, 0.51, 0.02417, 0.1735, 0.03813, 0.1551, 0.09671, 0.4531, 0.03215, 0.4789, 0.02919, 0.4789, 0.02919, 0.51, 0.02417, 0.51, 0.02417, 0.4789, 0.02919, 0.4054, 0.01382, 0.4266, 0.02131, 0.4266, 0.02131, 0.4054, 0.01382, 0.4751, 0.2055, 0.0, 0.0, 0.5191, 0.1983, 0.4751, 0.2055, 0.498, 0.2493, 0.5197, 0.2523, 0.0, 0.0, 0.09163, 0.4219, 0.09515, 0.4152, 0.07322, 0.4161, 0.05929, 0.3325, 0.06415, 0.2937, 0.01232, 0.2879, 0.009218, 0.3333, 0.1013, 0.2899, 0.08333, 0.2667, 0.06186, 0.2654, 0.07377, 0.2941, 0.07916, 0.2692, 0.05531, 0.4419, 0.04806, 0.4622, 0.09175, 0.4253, 0.07916, 0.2692, 0.08445, 0.231, 0.09653, 0.4277, 0.09515, 0.4152, 0.09188, 0.3711, 0.03362, 0.4049, 0.07322, 0.4161, 0.07651, 0.2551, 0.08333, 0.2667, 0.0919, 0.2673, 0.08012, 0.2525, 0.05493, 0.3735, 0.01114, 0.3798, 0.03362, 0.4049, 0.02946, 0.835, 0.02946, 0.835, 0.01016, 0.7854, 0.01016, 0.7854, 0.01831, 0.9881, 0.01831, 0.9881, 0.02279, 0.9365, 0.02279, 0.9365, 0.04736, 0.706, 0.04736, 0.706, 0.01831, 0.9881, 0.01831, 0.9881, 0.01004, 0.8324, 0.01004, 0.8324, 0.02946, 0.835, 0.02946, 0.835, 0.01793, 0.4442, 0.01793, 0.4442, 0.03362, 0.4049, 0.03362, 0.4049, 0.009218, 0.3333, 0.009218, 0.3333, 0.01232, 0.2879, 0.01232, 0.2879, 0.03362, 0.4049, 0.03362, 0.4049, 0.01114, 0.3798, 0.01114, 0.3798, 0.01232, 0.2879, 0.01232, 0.2879, 0.02816, 0.2298, 0.02816, 0.2298, 0.4325, 0.03957, 0.4325, 0.03957, 0.4531, 0.03215, 0.4531, 0.03215, 0.2976, 0.09316, 0.4054, 0.01382, 0.3252, 0.09815, 0.4054, 0.01382, 0.4266, 0.02131, 0.3672, 0.09203, 0.4054, 0.01382, 0.3672, 0.09203, 0.3252, 0.09815, 0.1692, 0.2473, 0.128, 0.2189, 0.1711, 0.2117, 0.128, 0.2189, 0.1692, 0.2473, 0.121, 0.2691, 0.06186, 0.2654, 0.07651, 0.2551, 0.08333, 0.2667, 0.128, 0.2189, 0.08012, 0.2525, 0.08445, 0.231, 0.06186, 0.2654, 0.01232, 0.2879, 0.02816, 0.2298, 0.005856, 0.6484, 0.005856, 0.6484, 0.009218, 0.3333, 0.009218, 0.3333, 0.05229, 0.5078, 0.005856, 0.6484, 0.009218, 0.3333, 0.05929, 0.3325, 0.03362, 0.4049, 0.07322, 0.4161, 0.05531, 0.4419, 0.05531, 0.4419, 0.01793, 0.4442, 0.03362, 0.4049, 0.05531, 0.4419, 0.04806, 0.4622, 0.01793, 0.4442, 0.05531, 0.4419, 0.07322, 0.4161, 0.09175, 0.4253, 0.07916, 0.2692, 0.1745, 0.4477, 0.1492, 0.4538, 0.09653, 0.4277, 0.1745, 0.4477, 0.09638, 0.4233, 0.1018, 0.4149, 0.1953, 0.4109, 0.1184, 0.5536, 0.1028, 0.6313, 0.08114, 0.5939, 0.0, 0.0, 0.1745, 0.4477, 0.2008, 0.5484, 0.1184, 0.5536, 0.1028, 0.6313, 0.1184, 0.5536, 0.2008, 0.5484, 0.1621, 0.6727, 0.2116, 0.9646, 0.08114, 0.5939, 0.1028, 0.6313, 0.1909, 0.9603, 0.09872, 0.3671, 0.05229, 0.5078, 0.06024, 0.3325, 0.1113, 0.3316, 0.1523, 0.7147, 0.167, 0.7158, 0.1234, 0.7562, 0.167, 0.7158, 0.1257, 0.7911, 0.1234, 0.7562, 0.1745, 0.4477, 0.1953, 0.4109, 0.2173, 0.4584, 0.09872, 0.3671, 0.1018, 0.4149, 0.09601, 0.4151, 0.09188, 0.3711, 0.1953, 0.4109, 0.09872, 0.3671, 0.2288, 0.3879, 0.1621, 0.6727, 0.2033, 0.6947, 0.167, 0.7158, 0.09872, 0.3671, 0.2027, 0.3117, 0.2288, 0.3879, 0.167, 0.7158, 0.1523, 0.7147, 0.1028, 0.6313, 0.1621, 0.6727, 0.2008, 0.5484, 0.1745, 0.4477, 0.2173, 0.4584, 0.2008, 0.5484, 0.2175, 0.6166, 0.1621, 0.6727, 0.2288, 0.3879, 0.2871, 0.4475, 0.2173, 0.4584, 0.1953, 0.4109, 0.2288, 0.3879, 0.2173, 0.4584, 0.2175, 0.6166, 0.2439, 0.6784, 0.2033, 0.6947, 0.1621, 0.6727, 0.1167, 0.2995, 0.1113, 0.3316, 0.06024, 0.3325, 0.06449, 0.2937, 0.2033, 0.6947, 0.2317, 0.7457, 0.167, 0.7158, 0.1257, 0.7911, 0.167, 0.7158, 0.2317, 0.7457, 0.1874, 0.8412, 0.1257, 0.7911, 0.2317, 0.7457, 0.2317, 0.7457, 0.2033, 0.6947, 0.2439, 0.6784, 0.3133, 0.6775, 0.2317, 0.7457, 0.2439, 0.6784, 0.2175, 0.6166, 0.3133, 0.6775, 0.2439, 0.6784, 0.3133, 0.6775, 0.2175, 0.6166, 0.2944, 0.5451, 0.2008, 0.5484, 0.2173, 0.4584, 0.2871, 0.4475, 0.2871, 0.4475, 0.2288, 0.3879, 0.3135, 0.3469, 0.3135, 0.3469, 0.2288, 0.3879, 0.2497, 0.3181, 0.2497, 0.3181, 0.2288, 0.3879, 0.2027, 0.3117, 0.2497, 0.3181, 0.35, 0.2368, 0.3135, 0.3469, 0.2027, 0.3117, 0.2357, 0.2831, 0.2497, 0.3181, 0.1806, 0.2623, 0.2688, 0.2546, 0.2027, 0.3117, 0.1167, 0.2995, 0.1806, 0.2623, 0.2027, 0.3117, 0.2027, 0.3117, 0.1113, 0.3316, 0.1167, 0.2995, 0.2027, 0.3117, 0.09872, 0.3671, 0.1113, 0.3316, 0.2944, 0.5451, 0.2175, 0.6166, 0.2008, 0.5484, 0.2008, 0.5484, 0.2871, 0.4475, 0.2944, 0.5451, 0.3133, 0.6775, 0.2944, 0.5451, 0.3501, 0.5511, 0.3501, 0.5511, 0.4033, 0.6816, 0.3133, 0.6775, 0.4033, 0.6816, 0.3501, 0.5511, 0.4074, 0.5665, 0.4074, 0.5665, 0.4401, 0.7719, 0.4033, 0.6816, 0.01232, 0.2879, 0.06186, 0.2654, 0.1013, 0.2899, 0.121, 0.2691, 0.1806, 0.2623, 0.1167, 0.2995, 0.1806, 0.2623, 0.121, 0.2691, 0.1692, 0.2473, 0.2362, 0.2413, 0.1806, 0.2623, 0.1692, 0.2473, 0.1711, 0.2117, 0.214, 0.1917, 0.2688, 0.2546, 0.1806, 0.2623, 0.2362, 0.2413, 0.35, 0.2368, 0.2497, 0.3181, 0.2688, 0.2546, 0.2976, 0.09316, 0.2362, 0.2413, 0.214, 0.1917, 0.2362, 0.2413, 0.2976, 0.09316, 0.3252, 0.09815, 0.2362, 0.2413, 0.3252, 0.09815, 0.3672, 0.09203, 0.3672, 0.09203, 0.4274, 0.07634, 0.4034, 0.1171, 0.3672, 0.09203, 0.4266, 0.02131, 0.4274, 0.07634, 0.4531, 0.03215, 0.4274, 0.07634, 0.4325, 0.03957, 0.4789, 0.02919, 0.4523, 0.09532, 0.4531, 0.03215, 0.4274, 0.07634, 0.4531, 0.03215, 0.4523, 0.09532, 0.4523, 0.09532, 0.4034, 0.1171, 0.4274, 0.07634, 0.4034, 0.1171, 0.3294, 0.1838, 0.3672, 0.09203, 0.4034, 0.1171, 0.35, 0.2368, 0.3294, 0.1838, 0.3294, 0.1838, 0.2362, 0.2413, 0.3672, 0.09203, 0.2362, 0.2413, 0.3294, 0.1838, 0.2688, 0.2546, 0.2688, 0.2546, 0.3294, 0.1838, 0.35, 0.2368, 0.3135, 0.3469, 0.3514, 0.4394, 0.2871, 0.4475, 0.3135, 0.3469, 0.3985, 0.3424, 0.3514, 0.4394, 0.35, 0.2368, 0.4108, 0.2178, 0.3985, 0.3424, 0.3985, 0.3424, 0.3135, 0.3469, 0.35, 0.2368, 0.3514, 0.4394, 0.2944, 0.5451, 0.2871, 0.4475, 0.2944, 0.5451, 0.3514, 0.4394, 0.3501, 0.5511, 0.4058, 0.4516, 0.3501, 0.5511, 0.3514, 0.4394, 0.3985, 0.3424, 0.4058, 0.4516, 0.3514, 0.4394, 0.3501, 0.5511, 0.4058, 0.4516, 0.4074, 0.5665, 0.4557, 0.352, 0.4058, 0.4516, 0.3985, 0.3424, 0.4058, 0.4516, 0.4557, 0.352, 0.4685, 0.4014, 0.4685, 0.4014, 0.4074, 0.5665, 0.4058, 0.4516, 0.4074, 0.5665, 0.4685, 0.4014, 0.4612, 0.5923, 0.4401, 0.7719, 0.4074, 0.5665, 0.4612, 0.5923, 0.4596, 0.2408, 0.4557, 0.352, 0.3985, 0.3424, 0.3985, 0.3424, 0.4108, 0.2178, 0.4596, 0.2408, 0.4108, 0.2178, 0.4453, 0.2192, 0.4596, 0.2408, 0.4619, 0.2173, 0.4596, 0.2408, 0.4453, 0.2192, 0.4034, 0.1171, 0.4108, 0.2178, 0.35, 0.2368, 0.4108, 0.2178, 0.4034, 0.1171, 0.4216, 0.1543, 0.4216, 0.1543, 0.4034, 0.1171, 0.4313, 0.1396, 0.4313, 0.1396, 0.4034, 0.1171, 0.4523, 0.09532, 0.4313, 0.1396, 0.4523, 0.09532, 0.4775, 0.0983, 0.4523, 0.09532, 0.4789, 0.02919, 0.4775, 0.0983, 0.51, 0.02417, 0.4775, 0.0983, 0.4789, 0.02919, 0.4775, 0.0983, 0.51, 0.02417, 0.5172, 0.1114, 0.4313, 0.1396, 0.4313, 0.1396, 0.4216, 0.1543, 0.4216, 0.1543, 0.4313, 0.1396, 0.4775, 0.0983, 0.5172, 0.1114, 0.4395, 0.1414, 0.5172, 0.1114, 0.5191, 0.1983, 0.4761, 0.1806, 0.4761, 0.1806, 0.4395, 0.1414, 0.5172, 0.1114, 0.4761, 0.1806, 0.5191, 0.1983, 0.4751, 0.2055, 0.4596, 0.2408, 0.4619, 0.2173, 0.4751, 0.2055, 0.4557, 0.352, 0.498, 0.2493, 0.5197, 0.2523, 0.5211, 0.3669, 0.2317, 0.7457, 0.3133, 0.6775, 0.3308, 0.7349, 0.4033, 0.6816, 0.3308, 0.7349, 0.3133, 0.6775, 0.3055, 0.806, 0.3308, 0.7349, 0.3715, 0.784, 0.3308, 0.7349, 0.4033, 0.6816, 0.3715, 0.784, 0.4401, 0.7719, 0.3715, 0.784, 0.4033, 0.6816, 0.4238, 0.8391, 0.3715, 0.784, 0.4401, 0.7719, 0.4238, 0.8391, 0.4401, 0.7719, 0.5206, 0.8006, 0.3818, 0.9041, 0.4584, 0.8903, 0.4746, 0.918, 0.421, 0.9322, 0.1093, 0.9461, 0.01831, 0.9881, 0.02279, 0.9365, 0.09022, 0.8972, 0.1093, 0.9461, 0.02279, 0.9365, 0.01004, 0.8324, 0.09022, 0.8972, 0.02279, 0.9365, 0.1535, 0.9464, 0.1909, 0.9603, 0.1543, 0.9585, 0.2017, 0.9129, 0.2116, 0.9646, 0.1909, 0.9603, 0.1535, 0.9464, 0.2017, 0.9129, 0.1909, 0.9603, 0.1339, 0.8775, 0.2017, 0.9129, 0.1535, 0.9464, 0.2017, 0.9129, 0.1339, 0.8775, 0.1667, 0.8793, 0.1093, 0.9461, 0.1288, 0.8917, 0.1406, 0.9463, 0.197, 0.8761, 0.2017, 0.9129, 0.1667, 0.8793, 0.1667, 0.8793, 0.1874, 0.8412, 0.197, 0.8761, 0.1339, 0.8775, 0.1874, 0.8412, 0.1667, 0.8793, 0.2957, 0.9075, 0.3074, 0.9285, 0.2116, 0.9646, 0.2017, 0.9129, 0.2957, 0.9075, 0.2017, 0.9129, 0.197, 0.8761, 0.2957, 0.9075, 0.421, 0.9322, 0.3074, 0.9285, 0.1543, 0.9585, 0.147, 0.9413, 0.1408, 0.9463, 0.1535, 0.9464, 0.2715, 0.8555, 0.197, 0.8761, 0.1874, 0.8412, 0.197, 0.8761, 0.2715, 0.8555, 0.2957, 0.9075, 0.3055, 0.806, 0.2715, 0.8555, 0.1874, 0.8412, 0.1874, 0.8412, 0.2317, 0.7457, 0.3055, 0.806, 0.3308, 0.7349, 0.3055, 0.806, 0.2317, 0.7457, 0.2715, 0.8555, 0.3055, 0.806, 0.3455, 0.8572, 0.2957, 0.9075, 0.2715, 0.8555, 0.3455, 0.8572, 0.3455, 0.8572, 0.3818, 0.9041, 0.2957, 0.9075, 0.421, 0.9322, 0.2957, 0.9075, 0.3818, 0.9041, 0.3455, 0.8572, 0.3055, 0.806, 0.3715, 0.784, 0.3715, 0.784, 0.4238, 0.8391, 0.3455, 0.8572, 0.3455, 0.8572, 0.4238, 0.8391, 0.4584, 0.8903, 0.3818, 0.9041, 0.2244, 0.1066, 0.2518, 0.1024, 0.2339, 0.122, 0.2244, 0.1066, 0.1964, 0.08202, 0.228, 0.08665, 0.228, 0.08665, 0.2518, 0.1024, 0.2244, 0.1066, 0.2488, 0.02282, 0.2948, 0.0237, 0.2996, 0.05503, 0.287, 0.07622, 0.2488, 0.02282, 0.2996, 0.05503, 0.2488, 0.02282, 0.287, 0.07622, 0.4619, 0.2173, 0.2278, 0.02674, 0.2679, 0.08791, 0.2518, 0.1024, 0.228, 0.08665, 0.228, 0.08665, 0.2278, 0.02674, 0.2679, 0.08791, 0.2278, 0.02674, 0.228, 0.08665, 0.1964, 0.08202, 0.2488, 0.02282, 0.08631, 0.8315, 0.01016, 0.7854, 0.1138, 0.7905, 0.1155, 0.8015, 0.01016, 0.7854, 0.08631, 0.8315, 0.02946, 0.835, 0.09022, 0.8972, 0.01004, 0.8324, 0.02946, 0.835, 0.09022, 0.8972, 0.02946, 0.835, 0.08631, 0.8315, 0.1234, 0.7562, 0.1257, 0.7911, 0.1138, 0.7905, 0.1183, 0.7528, 0.1257, 0.7911, 0.1339, 0.8775, 0.1245, 0.8685, 0.1155, 0.8015, 0.1257, 0.7911, 0.1874, 0.8412, 0.1339, 0.8775, 0.08631, 0.8315, 0.1245, 0.8685, 0.1259, 0.8811, 0.09022, 0.8972, 0.1339, 0.8775, 0.1288, 0.8917, 0.1259, 0.8811, 0.4438, 0.1987, 0.4216, 0.1543, 0.4395, 0.1414, 0.4395, 0.1414, 0.4761, 0.1806, 0.4438, 0.1987, 0.4438, 0.1987, 0.4761, 0.1806, 0.4575, 0.2021, 0.4438, 0.1987, 0.4108, 0.2178, 0.4216, 0.1543, 0.4395, 0.1414, 0.4216, 0.1543, 0.4313, 0.1396, 0.4216, 0.1543, 0.4216, 0.1543, 0.4395, 0.1414, 0.4395, 0.1414, 0.4395, 0.1414, 0.4395, 0.1414, 0.4313, 0.1396, 0.4313, 0.1396, 0.4531, 0.03215, 0.4531, 0.03215, 0.4789, 0.02919, 0.4789, 0.02919, 0.0, 0.0, 0.4685, 0.4014, 0.4557, 0.352, 0.5211, 0.3669, 0.4612, 0.5923, 0.4685, 0.4014, 0.0, 0.0, 0.0, 0.0, 0.4612, 0.5923, 0.0, 0.0, 0.5206, 0.8006, 0.4401, 0.7719, 0.4584, 0.8903, 0.4238, 0.8391, 0.5206, 0.8006, 0.5186, 0.918, 0.147, 0.9413, 0.04736, 0.706, 0.01831, 0.9881, 0.1093, 0.9461, 0.1406, 0.9463, 0.1138, 0.7905, 0.01016, 0.7854, 0.04736, 0.706, 0.1183, 0.7528, 0.1245, 0.8685, 0.1339, 0.8775, 0.1259, 0.8811, 0.1288, 0.8917, 0.1093, 0.9461, 0.09022, 0.8972, 0.1259, 0.8811, 0.1245, 0.8685, 0.08631, 0.8315, 0.1155, 0.8015, 0.1138, 0.7905, 0.1257, 0.7911, 0.1155, 0.8015, 0.1288, 0.8917, 0.1339, 0.8775, 0.1535, 0.9464, 0.1408, 0.9463, 0.03498, 0.7387, 0.03313, 0.6869, 0.007328, 0.7173, 0.05487, 0.6896, 0.03498, 0.7387, 0.06757, 0.7355, 0.03498, 0.7387, 0.05487, 0.6896, 0.04736, 0.706, 0.03313, 0.6869, 0.03498, 0.7387, 0.04736, 0.706, 0.02279, 0.9365, 0.02279, 0.9365, 0.01004, 0.8324, 0.01004, 0.8324, 0.01016, 0.7854, 0.01016, 0.7854, 0.04736, 0.706, 0.04736, 0.706, 0.08012, 0.2525, 0.07377, 0.2941, 0.07916, 0.2692, 0.08445, 0.231, 0.09638, 0.4233, 0.09163, 0.4219, 0.09601, 0.4151, 0.1018, 0.4149, 0.1018, 0.4149, 0.09872, 0.3671, 0.1953, 0.4109, 0.0919, 0.2673, 0.1167, 0.2995, 0.1013, 0.2899, 0.08333, 0.2667, 0.09653, 0.4277, 0.1492, 0.4538, 0.0862, 0.4495, 0.08012, 0.2525, 0.128, 0.2189, 0.121, 0.2691, 0.128, 0.2189, 0.1745, 0.4477, 0.1184, 0.5536, 0.0, 0.0, 0.1711, 0.2117, 0.4266, 0.02131, 0.4054, 0.01382, 0.4209, 0.005824, 0.51, 0.02417, 0.4789, 0.02919, 0.4531, 0.03215, 0.1551, 0.09671, 0.1735, 0.03813, 0.4789, 0.02919, 0.4789, 0.02919, 0.51, 0.02417, 0.51, 0.02417, 0.4054, 0.01382, 0.4054, 0.01382, 0.4266, 0.02131, 0.4266, 0.02131, 0.4751, 0.2055, 0.5191, 0.1983, 0.0, 0.0, 0.4751, 0.2055, 0.0, 0.0, 0.5197, 0.2523, 0.498, 0.2493, 0.09163, 0.4219, 0.07322, 0.4161, 0.09515, 0.4152, 0.05929, 0.3325, 0.009218, 0.3333, 0.01232, 0.2879, 0.06415, 0.2937, 0.1013, 0.2899, 0.06186, 0.2654, 0.08333, 0.2667, 0.07377, 0.2941, 0.04806, 0.4622, 0.05531, 0.4419, 0.07916, 0.2692, 0.09175, 0.4253, 0.09653, 0.4277, 0.08445, 0.231, 0.07916, 0.2692, 0.09515, 0.4152, 0.07322, 0.4161, 0.03362, 0.4049, 0.09188, 0.3711, 0.07651, 0.2551, 0.08012, 0.2525, 0.0919, 0.2673, 0.08333, 0.2667, 0.05493, 0.3735, 0.03362, 0.4049, 0.01114, 0.3798, 0.02816, 0.2298, 0.01232, 0.2879, 0.009218, 0.3333, 0.005856, 0.6484, 0.03362, 0.4049, 0.02816, 0.2298, 0.03362, 0.4049, 0.005856, 0.6484, 0.009218, 0.3333, 0.01232, 0.2879])
me_pig.materials.append(mat_pig)
me_pig.use_remesh_preserve_volume = False
me_pig.use_remesh_preserve_attributes = False
me_pig.use_mirror_vertex_groups = False
me_pig.update()
me_pig.normals_split_custom_set([tuple(v) for v in zip(*[iter([0.9647, 0.223, 0.1399, 0.97, 0.2426, 0.01823, 0.9612, 0.2748, 0.02501, 0.9509, 0.2974, 0.08524, -0.9452, 0.1525, 0.2888, -0.9348, 0.224, 0.2758, -0.8887, 0.3378, 0.31, -0.9386, 0.3417, 0.04714, 0.1472, 0.5575, 0.817, 0.4727, 0.5514, 0.6874, 0.3755, 0.6996, 0.6079, 0.2741, 0.7299, 0.6261, -0.1829, 0.004315, -0.9831, -0.2192, -0.03241, -0.9751, -0.3186, 0.04466, -0.9468, -0.1659, 0.07591, -0.9832, -0.2834, 0.453, -0.8452, -0.3113, 0.466, -0.8282, -0.2954, 0.505, -0.811, -0.2551, 0.4835, -0.8373, -0.09098, 0.8187, 0.567, -0.006633, 0.8188, 0.574, 0.003332, 0.8368, 0.5475, -0.04204, 0.8659, 0.4985, 0.9988, 0.04699, 0.01576, 0.9925, 0.1074, -0.05898, 0.991, 0.1163, -0.06584, 0.9848, 0.1719, 0.02591, -0.8741, 0.3316, 0.355, -0.8478, 0.4203, 0.3234, -0.7761, 0.5484, 0.3114, -0.8626, 0.5057, 0.01543, 0.9394, -0.3418, 0.02751, 0.9041, -0.4147, -0.103, 0.9183, -0.3657, -0.1513, 0.9663, -0.2472, -0.07179, 0.1648, -0.8692, 0.4661, 0.1446, -0.8639, 0.4824, 0.1647, -0.8743, 0.4565, 0.4581, -0.725, 0.5143, 0.4244, -0.7141, 0.5567, 0.4363, -0.7492, 0.4983, 0.3988, -0.7809, 0.4807, 0.4037, -0.7615, 0.5071, 0.3892, -0.7801, 0.4898, -0.07344, -0.9891, 0.1276, -0.04074, -0.9914, 0.1248, -0.1061, -0.9757, 0.1919, -0.9252, -0.3727, -0.07072, -0.9477, -0.2696, -0.1709, -0.9276, -0.316, -0.1995, -0.9937, 0.02541, 0.1095, -0.9962, -0.04758, 0.07249, -0.9909, -0.04033, 0.1284, -0.8368, -0.3866, -0.3876, -0.8495, -0.3673, -0.3788, -0.8373, -0.335, -0.4322, -0.9362, -0.07431, 0.3436, -0.9118, 0.05129, 0.4075, -0.9914, 0.007239, 0.1309, 0.7737, 0.3897, 0.4996, 0.8147, 0.3445, 0.4664, 0.8374, 0.4098, 0.3618, 0.776, 0.4525, 0.4394, 0.8115, 0.1969, 0.5501, 0.8468, 0.1991, 0.4933, 0.8749, 0.2152, 0.4338, 0.8276, 0.2714, 0.4914, 0.2, -0.21, -0.957, 0.3064, -0.2975, -0.9042, 0.2028, -0.3041, -0.9308, -0.2707, -0.7604, -0.5903, -0.3075, -0.6643, -0.6813, -0.2535, -0.6786, -0.6894, -0.9997, -0.008424, -0.02418, -0.9901, -0.005292, -0.1404, -0.9871, -0.0512, -0.1517, 0.1646, -0.03114, -0.9859, 0.07756, -0.1904, -0.9786, 0.05542, -0.1076, -0.9927, 0.04709, -0.08062, -0.9956, -0.5126, -0.5265, -0.6782, -0.5189, -0.4808, -0.7068, -0.4998, -0.4899, -0.7143, 0.2979, -0.4374, -0.8485, 0.2035, -0.4364, -0.8764, 0.2468, -0.3539, -0.9021, 0.2748, -0.4148, -0.8674, 0.1909, -0.9809, -0.03742, 0.2023, -0.9789, -0.02885, 0.2028, -0.9788, -0.02882, 0.2002, -0.9794, -0.02547, 0.5023, -0.8623, 0.06461, 0.511, -0.8564, 0.0738, 0.4831, -0.873, 0.06738, 0.4739, -0.8806, -0.00759, 0.4696, -0.8829, -0.005191, 0.4589, -0.8884, -0.01023, 0.4786, -0.8779, -0.01841, 0.09218, -0.9953, 0.03048, -0.0448, -0.9974, 0.0564, 0.06181, -0.9978, -0.02565, 0.06505, -0.9976, -0.02427, 0.9015, 0.1521, 0.4052, 0.9053, 0.1573, 0.3945, 0.9044, 0.1697, 0.3915, 0.8897, 0.2288, 0.3952, -0.4189, -0.496, 0.7606, -0.4495, -0.4682, 0.7607, -0.4464, -0.4964, 0.7445, 0.3599, -0.5515, 0.7525, 0.3858, -0.5348, 0.7518, 0.3527, -0.536, 0.767, 0.3389, -0.6743, -0.6561, 0.2634, -0.7125, -0.6503, 0.2568, -0.6781, -0.6886, 0.8953, -0.1472, -0.4204, 0.9004, -0.1299, -0.4152, 0.9058, -0.1356, -0.4014, 0.9035, -0.151, -0.4012, 0.8442, -0.3553, -0.4013, 0.8081, -0.3596, -0.4666, 0.8349, -0.3019, -0.4602, 0.6208, -0.7836, -0.02471, 0.623, -0.7818, 0.0272, 0.5681, -0.8228, 0.01695, 0.9054, -0.1887, 0.3803, 0.8853, -0.2435, 0.3962, 0.9148, -0.1952, 0.3537, 0.3955, -0.9165, 0.06032, 0.3939, -0.9174, 0.05696, 0.3999, -0.915, 0.05397, 0.4046, -0.9105, 0.08517, 0.7047, -0.685, 0.1849, 0.6916, -0.7109, 0.1276, 0.7097, -0.6848, 0.1655, 0.6457, -0.7624, -0.04208, 0.6698, -0.7426, 0.006377, 0.6336, -0.7732, -0.02589, 0.898, -0.1961, -0.3938, 0.9138, -0.1871, -0.3605, 0.9005, -0.2131, -0.3791, 0.8492, -0.371, -0.3758, 0.852, -0.4029, -0.3344, 0.839, -0.398, -0.371, 0.765, -0.6408, -0.06431, 0.7918, -0.6082, -0.05615, 0.7851, -0.6193, 0.01351, 0.7214, -0.6906, -0.05167, 0.4921, 0.3114, 0.8129, 0.4305, 0.3954, 0.8114, 0.4003, 0.397, 0.8259, 0.4141, 0.3209, 0.8518, 0.646, -0.755, -0.1124, 0.674, -0.7344, -0.07986, 0.6553, -0.7518, -0.0732, 0.5164, -0.4342, 0.7381, 0.5062, -0.4589, 0.7302, 0.5286, -0.4511, 0.7191, 0.9302, -0.3158, -0.1871, 0.9313, -0.2528, -0.2622, 0.9384, -0.2252, -0.2621, 0.8262, -0.5463, 0.1379, 0.8256, -0.5633, 0.03232, 0.8571, -0.509, 0.07923, 0.9749, -0.2061, -0.08427, 0.9926, -0.09056, -0.08084, 0.989, -0.1463, -0.02283, 0.9893, -0.1369, 0.0505, 0.9832, -0.1425, 0.1143, 0.9786, -0.1816, 0.09685, 0.9678, -0.2507, -0.02114, 0.9635, -0.2557, -0.07975, 0.977, -0.2057, -0.05719, 0.958, -0.2596, 0.1217, 0.9498, -0.3, 0.08918, 0.9655, -0.2521, 0.06551, 0.9908, -0.04868, -0.1263, 0.9855, -0.06202, -0.1576, 0.9905, -0.02634, -0.1351, 0.9754, -0.1992, 0.09404, 0.9812, -0.1755, 0.08061, 0.9765, -0.1861, 0.1084, 0.848, -0.5259, 0.06567, 0.857, -0.5075, 0.08922, 0.8487, -0.5168, 0.1126, 0.909, -0.1317, 0.3955, 0.9086, -0.155, 0.3879, 0.9152, -0.1581, 0.3707, 0.621, -0.5447, 0.5636, 0.5793, -0.5968, 0.5552, 0.6346, -0.5557, 0.537, 0.1542, -0.7679, 0.6217, 0.102, -0.7552, 0.6474, 0.1466, -0.7867, 0.5997, 0.1735, -0.1447, 0.9741, 0.1685, -0.2275, 0.9591, 0.2294, -0.2467, 0.9415, 0.4299, -0.3238, 0.8429, 0.4745, -0.226, 0.8507, 0.4332, -0.292, 0.8527, 0.8699, -0.2524, 0.4238, 0.875, -0.2233, 0.4296, 0.8654, -0.2269, 0.4467, 0.9074, -0.3999, 0.1295, 0.9172, -0.3799, 0.1199, 0.9118, -0.3761, 0.1649, 0.8976, -0.3684, 0.242, 0.891, -0.3892, 0.2338, 0.8912, -0.3949, 0.2234, 0.9793, 0.19, 0.07002, 0.9881, 0.1525, -0.02123, 0.9749, 0.222, -0.01916, 0.9701, 0.2341, -0.06354, 0.9631, 0.2644, 0.04933, 0.9723, 0.2257, 0.06013, 0.8446, 0.5294, 0.08024, 0.8861, 0.4633, -0.01278, 0.8422, 0.5383, -0.03031, 0.5867, 0.7836, -0.2044, 0.5357, 0.8222, -0.1922, 0.5947, 0.7933, -0.1303, -0.7231, 0.2623, 0.6389, -0.7237, 0.2369, 0.6482, -0.6539, 0.2118, 0.7263, -0.1511, -0.3277, 0.9326, -0.3255, -0.3642, 0.8726, -0.248, -0.369, 0.8957, -0.8143, -0.2742, 0.5116, -0.7869, -0.3162, 0.53, -0.8224, -0.1645, 0.5446, 0.07909, -0.9563, 0.2815, 0.108, -0.9582, 0.2651, 0.1153, -0.9451, 0.3059, 0.09454, -0.9341, 0.3443, 0.08617, -0.9523, 0.2929, 0.6471, -0.7119, 0.273, 0.6617, -0.7008, 0.2665, 0.6583, -0.6905, 0.2998, 0.6917, -0.4475, 0.5668, 0.6934, -0.4275, 0.58, 0.6586, -0.4168, 0.6265, 0.2927, -0.9554, 0.04016, 0.3062, -0.9489, 0.07605, 0.2606, -0.9629, 0.0702, 0.3901, -0.9106, 0.1367, 0.3876, -0.9166, 0.09803, 0.4258, -0.8976, 0.1141, 0.7021, -0.68, 0.2112, 0.7, -0.7006, 0.1388, 0.7171, -0.6833, 0.1371, 0.8321, -0.1697, 0.528, 0.8324, -0.2182, 0.5094, 0.8434, -0.2188, 0.4907, 0.8984, -0.06967, 0.4337, 0.9118, -0.1101, 0.3955, 0.9237, -0.09909, 0.37, 0.823, -0.5442, 0.163, 0.8725, -0.4208, 0.2482, 0.8005, -0.5336, 0.2728, 0.9141, 0.3912, 0.1066, 0.8705, 0.4716, 0.1406, 0.8959, 0.414, 0.1609, 0.9781, 0.1642, 0.128, 0.9866, 0.1363, 0.08996, 0.9878, 0.1551, 0.01532, 0.7761, 0.2913, 0.5593, 0.7693, 0.3235, 0.551, 0.7565, 0.3055, 0.5783, 0.9401, -0.2776, 0.1978, 0.9458, -0.2564, 0.1992, 0.9412, -0.2599, 0.2159, 0.9623, -0.2121, 0.1704, 0.9576, -0.2043, 0.2031, 0.9506, -0.2337, 0.2042, 0.8368, -0.5247, 0.1567, 0.8628, -0.4953, 0.101, 0.8702, -0.4626, 0.1696, 0.6885, -0.6455, 0.3306, 0.6417, -0.696, 0.3222, 0.6396, -0.7182, 0.274, 0.9581, -0.2193, 0.1844, 0.9556, -0.238, 0.1738, 0.9621, -0.2273, 0.1504, 0.9756, 0.1537, -0.1569, 0.9787, 0.1571, -0.1324, 0.9855, 0.1233, -0.1168, 0.9434, 0.3313, -0.01638, 0.9516, 0.3071, -0.01159, 0.9583, 0.2844, -0.02728, 0.9422, 0.1604, 0.2942, 0.9374, 0.1419, 0.318, 0.9493, 0.1396, 0.2818, 0.9159, 0.1822, 0.3576, 0.9206, 0.1998, 0.3356, 0.9156, 0.2015, 0.3479, 0.9572, 0.0328, 0.2876, 0.9584, 0.04517, 0.282, 0.9544, 0.04323, 0.2953, 0.9532, 0.2174, 0.2102, 0.9571, 0.1983, 0.2111, 0.9569, 0.2119, 0.1986, 0.8873, 0.4085, 0.2141, 0.883, 0.4201, 0.2093, 0.8796, 0.4131, 0.2359, 0.9099, 0.395, -0.1267, 0.9177, 0.3951, -0.0405, 0.925, 0.3782, -0.03741, 0.823, 0.5437, 0.1647, 0.8403, 0.5191, 0.1562, 0.8316, 0.5372, 0.1408, 0.7056, 0.7077, 0.03625, 0.6069, 0.7945, 0.01997, 0.6706, 0.7406, 0.0426, 0.6622, 0.7484, 0.03721, 0.67, 0.7409, 0.04624, 0.6811, 0.7321, -0.01307, 0.6686, 0.7282, 0.1507, 0.6519, 0.744, 0.1465, 0.6543, 0.7359, 0.1743, 0.4312, 0.9013, 0.04146, 0.4426, 0.8964, 0.02407, 0.4463, 0.8949, 0.007229, 0.4967, 0.8602, -0.115, 0.5006, 0.8552, -0.134, 0.461, 0.8688, -0.1807, 0.6572, 0.736, 0.1624, 0.5789, 0.7823, 0.23, 0.6289, 0.7304, 0.2664, 0.802, 0.4074, 0.4368, 0.8753, 0.3392, 0.3447, 0.8323, 0.4192, 0.3626, 0.7739, 0.5236, -0.3564, 0.8304, 0.4602, -0.314, 0.7334, 0.5272, -0.4293, 0.7004, 0.6437, -0.3084, 0.6574, 0.7182, -0.2283, 0.7394, 0.651, -0.1715, 0.9512, 0.1748, 0.2544, 0.9412, 0.1683, 0.2928, 0.9477, 0.1603, 0.2759, 0.9849, 0.00115, 0.1734, 0.9947, -0.08883, 0.05146, 0.9882, 0.01668, 0.1521, 0.638, 0.2662, 0.7226, 0.7065, 0.2747, 0.6522, 0.6923, 0.373, 0.6177, 0.7277, 0.2997, 0.6169, 0.7741, 0.3384, 0.535, 0.7644, 0.3453, 0.5445, 0.6161, 0.5353, 0.5778, 0.6381, 0.5351, 0.5536, 0.6234, 0.5526, 0.5531, 0.8003, 0.5943, 0.07983, 0.8106, 0.5798, 0.08189, 0.8065, 0.5898, 0.04065, 0.2894, 0.9567, -0.03179, 0.1691, 0.9856, 0.004985, 0.1978, 0.9794, 0.04014, 0.4549, 0.881, 0.1301, 0.4762, 0.8704, 0.1253, 0.48, 0.8772, 0.009466, 0.6176, 0.5833, 0.5276, 0.4703, 0.5295, 0.706, 0.6563, 0.4369, 0.6152, 0.6259, 0.4818, 0.6133, 0.464, 0.5369, 0.7046, 0.4723, 0.5246, 0.7083, 0.4906, 0.5291, 0.6923, 0.4781, 0.5406, 0.6922, 0.1684, 0.4938, 0.8531, 0.1298, 0.4174, 0.8994, 0.1796, 0.4396, 0.8801, 0.3462, 0.3139, 0.8841, 0.3623, 0.4012, 0.8413, 0.3334, 0.3711, 0.8667, 0.2343, 0.7219, 0.6511, 0.2619, 0.6415, 0.7211, 0.2968, 0.6869, 0.6634, -0.0195, 0.9998, 0.009124, 0.001922, 0.9938, -0.1109, -0.08615, 0.9961, -0.02005, 0.1875, 0.948, 0.2572, 0.1934, 0.9481, 0.2524, 0.1975, 0.951, 0.238, 0.1849, 0.9523, 0.2428, 0.991, -0.1284, -0.03843, 0.9836, -0.1732, -0.05019, 0.9806, -0.1644, -0.1069, 0.985, 0.1725, 0.005446, 0.9522, 0.3054, -0.002725, 0.968, 0.2503, 0.0194, 0.9645, 0.1841, -0.1892, 0.9734, 0.08521, -0.2126, 0.9593, 0.1525, -0.2376, 0.9191, 0.3774, -0.1132, 0.9306, 0.361, -0.06013, 0.933, 0.3204, -0.1637, 0.6261, 0.761, -0.1698, 0.6026, 0.7599, -0.2437, 0.587, 0.7971, -0.1415, 0.5321, 0.7934, -0.2957, 0.5672, 0.7172, -0.4048, 0.4983, 0.7749, -0.3889, 0.1687, 0.8642, -0.4741, 0.2263, 0.8544, -0.4678, 0.1521, 0.8351, -0.5286, 0.113, 0.3358, -0.9351, 0.126, 0.3956, -0.9097, 0.1299, 0.2981, -0.9457, 0.06884, 0.2611, -0.9628, -0.9525, 0.02837, 0.3033, -0.9259, 0.1082, 0.3618, -0.9886, 0.09288, 0.1189, -0.9556, 0.1228, -0.2677, -0.9322, 0.2036, -0.2992, -0.9418, 0.1512, -0.3001, -0.1409, -0.2685, -0.9529, -0.09401, -0.2692, -0.9585, -0.1048, -0.3576, -0.928, -0.4756, -0.5168, 0.7118, -0.5211, -0.5095, 0.6848, -0.4833, -0.5527, 0.679, 0.04375, -0.9691, -0.2429, -0.01143, -0.9321, -0.362, 0.1191, -0.9586, -0.2586, -0.9845, -0.1523, -0.08709, -0.9505, -0.2585, -0.1725, -0.9717, -0.2335, -0.03466, -0.8796, -0.3798, -0.2865, -0.8397, -0.3982, -0.3691, -0.8134, -0.5123, -0.2755, -0.5786, -0.3278, -0.7468, -0.712, -0.2258, -0.6649, -0.6747, -0.2221, -0.7038, -0.9716, -0.1833, -0.1494, -0.9589, -0.2227, -0.1756, -0.9691, -0.2157, -0.1198, -0.4507, 0.1049, -0.8865, -0.4051, 0.3072, -0.8611, -0.2802, 0.2184, -0.9348, 0.416, 0.2346, -0.8786, 0.5048, 0.1259, -0.854, 0.257, 0.1644, -0.9523, 0.6217, -0.2701, -0.7352, 0.6631, -0.2847, -0.6923, 0.6114, -0.3041, -0.7305, -0.2916, -0.7505, -0.593, -0.2948, -0.7359, -0.6095, -0.2548, -0.7165, -0.6494, -0.2571, -0.7596, -0.5974, -0.3386, -0.7671, -0.5449, -0.3993, -0.6855, -0.6088, -0.3415, -0.7268, -0.5959, -0.203, -0.2221, -0.9537, -0.1859, -0.2035, -0.9613, -0.1949, -0.2309, -0.9533, -0.4612, 0.1292, 0.8779, -0.4197, 0.1077, 0.9012, -0.4089, 0.1603, 0.8984, -0.4491, 0.3125, 0.8371, 0.2902, -0.599, -0.7464, 0.2896, -0.5123, -0.8085, 0.3541, -0.5737, -0.7385, 0.276, -0.5356, -0.7981, 0.3145, -0.599, -0.7364, 0.2622, -0.5946, -0.7601, 0.8316, -0.3591, -0.4238, 0.8648, -0.2556, -0.4322, 0.8364, -0.3513, -0.4207, 0.9514, -0.2966, -0.0828, 0.9196, -0.362, -0.1525, 0.9121, -0.3608, -0.1948, 0.9843, -0.1735, -0.03181, 0.992, -0.121, -0.03571, 0.9865, -0.1618, -0.02372, 0.79, -0.2263, -0.5699, 0.7938, -0.2725, -0.5436, 0.7863, -0.2334, -0.5721, 0.3402, -0.3173, -0.8852, 0.3025, -0.3619, -0.8818, 0.3265, -0.3194, -0.8896, 0.1826, -0.2384, -0.9538, 0.2353, -0.2228, -0.946, 0.2395, -0.2645, -0.9342, -0.1703, -0.2221, -0.96, -0.2044, -0.2215, -0.9535, -0.1725, -0.2103, -0.9623, 0.8509, 0.2116, -0.4808, 0.8203, 0.1614, -0.5486, 0.8243, 0.2586, -0.5036, 0.5826, 0.4578, -0.6716, 0.6426, 0.4769, -0.5997, 0.6425, 0.4365, -0.6298, 0.2739, 0.4709, -0.8386, 0.33, 0.438, -0.8362, 0.3871, 0.3954, -0.833, 0.2814, 0.4181, -0.8637, 0.9411, 0.3223, -0.1023, 0.9541, 0.2812, 0.1027, 0.986, 0.1602, -0.04724, -0.1372, -0.1409, 0.9805, -0.1691, -0.2831, 0.9441, -0.0692, -0.3392, 0.9382, 0.5378, -0.4872, -0.6881, 0.6563, -0.3913, -0.6451, 0.6248, -0.5053, -0.5952, 0.4559, -0.6548, 0.6029, 0.6068, -0.4445, 0.659, 0.3657, -0.6822, 0.6332, -0.8279, 0.3987, 0.3944, -0.7741, 0.59, 0.2295, -0.8496, 0.3837, 0.3619, -0.2278, 0.8362, -0.4989, -0.2509, 0.8358, -0.4883, -0.2179, 0.8715, -0.4393, -0.2109, 0.8425, -0.4957, 0.5271, 0.5952, -0.6065, 0.4463, 0.6122, -0.6527, 0.4576, 0.6979, -0.551, 0.3526, 0.5478, -0.7587, 0.5397, 0.4897, -0.6848, 0.5, 0.4571, -0.7356, -0.09524, -0.6204, 0.7784, -0.08815, -0.6231, 0.7772, -0.08023, -0.5364, 0.8401, -0.1454, -0.4485, 0.8819, 0.9804, -0.09916, 0.1703, 0.9713, -0.1326, 0.1976, 0.9747, -0.1842, 0.1263, 0.9849, -0.09351, 0.1454, 0.9917, -0.1099, 0.06637, 0.9911, -0.06881, 0.1141, 0.9787, -0.1713, 0.113, 0.03097, -0.3415, -0.9394, -0.1113, -0.2895, -0.9507, 0.03535, -0.2573, -0.9657, 0.5257, 0.09203, -0.8457, 0.4484, 0.06811, -0.8912, 0.4298, 0.2506, -0.8674, 0.3582, 0.2504, 0.8995, 0.3674, 0.2869, 0.8847, 0.3044, 0.2828, 0.9096, 0.3264, 0.275, 0.9043, 0.7482, 0.08746, -0.6577, 0.7147, 0.2534, -0.6519, 0.7356, 0.2781, -0.6177, 0.81, 0.1554, -0.5655, 0.7582, -0.3599, -0.5437, 0.8265, -0.3862, -0.4096, 0.7966, -0.412, -0.4424, 0.4891, -0.346, -0.8007, 0.5455, -0.2908, -0.786, 0.5593, -0.3801, -0.7367, 0.4703, -0.3734, -0.7996, -0.7913, 0.05765, -0.6087, -0.7819, 0.1096, -0.6137, -0.7575, 0.08666, -0.6471, 0.8598, -0.02028, 0.5102, 0.8947, 0.0631, 0.4421, 0.5765, 0.6093, 0.5444, 0.5467, 0.4032, 0.7339, 0.4871, 0.3867, 0.7831, 0.5862, 0.3651, 0.7233, 0.3324, -0.2933, 0.8964, 0.3111, -0.3268, 0.8924, 0.392, -0.2857, 0.8745, 0.9893, -0.07931, 0.1224, 0.9945, 0.09713, 0.04022, 0.9657, -0.08753, 0.2446, 0.8287, -0.3397, 0.4449, 0.6999, 0.5736, 0.4255, 0.3375, -0.2287, 0.9131, -0.04962, -0.5503, 0.8335, 0.4095, -0.8235, 0.3925, 0.417, -0.7866, 0.4555, 0.8235, -0.3403, 0.4539, 0.9151, 0.3574, -0.1868, 0.9046, 0.388, -0.1766, 0.9154, 0.3714, -0.1551, 0.9175, 0.3528, -0.1836, 0.8926, 0.4499, -0.02871, 0.9159, 0.3937, -0.07906, 0.8983, 0.4172, -0.1381, 0.8637, 0.494, -0.1005, 0.1636, 0.983, 0.08327, 0.1724, 0.9819, 0.07825, 0.1583, 0.9868, 0.03493, 0.1489, 0.9851, 0.08589, 0.2725, 0.9613, 0.04021, 0.2746, 0.9608, 0.03755, 0.2746, 0.9608, 0.03755, 0.2722, 0.962, 0.02197, 0.194, 0.9579, -0.2115, 0.1442, 0.9715, -0.1882, 0.199, 0.9668, -0.1602, 0.1965, 0.9579, -0.2094, 0.02332, 0.8105, -0.5853, 0.07503, 0.7903, -0.6081, 0.1074, 0.7372, -0.6671, 0.04744, 0.7737, -0.6317, -0.729, 0.01138, 0.6845, -0.5841, -0.003859, 0.8117, -0.5904, 0.02122, 0.8068, -0.6094, 0.2913, 0.7374, -0.6128, 0.1454, 0.7768, 0.06874, 0.1185, 0.9906, 0.0902, 0.1242, 0.9881, 0.2175, 0.1321, 0.9671, 0.0289, 0.1657, 0.9857, 0.4803, -0.2439, -0.8425, 0.5479, -0.2053, -0.811, 0.5029, -0.311, -0.8065, -0.9024, -0.1455, -0.4056, -0.9232, -0.1402, -0.3577, -0.9685, -0.04723, -0.2447, -0.9091, -0.1142, -0.4006, 0.8578, 0.1266, -0.4981, 0.7413, 0.05656, -0.6688, 0.7382, 0.212, -0.6404, 0.9146, 0.1527, 0.3744, 0.8872, 0.1592, 0.433, 0.8959, 0.0567, 0.4405, -0.8752, 0.2282, -0.4266, -0.8759, 0.2132, -0.4329, -0.8933, 0.1348, -0.4287, -0.8974, 0.1935, -0.3965, 0.25, -0.9668, -0.05326, 0.2335, -0.9723, 0.01043, 0.241, -0.9648, -0.1055, -0.04622, -0.9822, -0.1818, -0.01835, -0.9984, 0.05363, -0.09912, -0.9951, -0.002049, 0.1698, -0.9815, 0.0884, 0.006555, -0.9905, 0.1374, 0.3178, -0.9476, -0.03267, -0.1878, -0.9817, 0.03164, -0.1518, -0.9826, -0.1071, -0.1742, -0.9811, 0.08445, 0.09803, 0.2319, -0.9678, 0.0049, 0.2332, -0.9724, 0.0462, 0.2816, -0.9584, 0.08499, 0.2959, -0.9514, -0.2808, 0.5487, 0.7874, -0.2718, 0.4299, 0.861, -0.1267, 0.5598, 0.8189, -0.3305, 0.5817, 0.7432, -0.9128, -0.1296, -0.3873, -0.9325, -0.1234, -0.3395, -0.9399, -0.1016, -0.3261, -0.9303, -0.0908, -0.3554, -0.03051, -0.2209, -0.9748, -0.1035, -0.2356, -0.9663, -0.05814, -0.1468, -0.9875, -0.029, -0.2069, -0.9779, 0.8967, -0.2583, -0.3596, 0.8815, -0.3291, -0.3385, 0.8916, -0.2541, -0.3747, -0.2581, 0.1289, 0.9575, -0.3515, 0.3126, 0.8825, -0.4629, 0.2645, 0.8461, -0.4546, 0.1186, 0.8828, -0.2655, -0.4147, -0.8703, -0.1892, -0.3735, -0.9081, -0.2398, -0.435, -0.8679, -0.9903, -0.02514, 0.1367, -0.995, -0.04097, 0.09142, -0.99, -0.05054, 0.132, 0.1434, -0.9889, -0.03766, 0.2108, -0.9775, 0.009178, 0.2019, -0.9789, 0.03225, 0.1952, -0.9797, 0.04557, 0.201, -0.979, 0.03334, 0.2947, -0.6455, 0.7046, 0.3281, -0.6414, 0.6936, 0.3436, -0.6014, 0.7213, 0.07451, -0.3872, 0.919, 0.03472, -0.2993, 0.9535, -0.01168, -0.3042, 0.9525, -0.0328, -0.3585, 0.933, 0.01536, -0.3495, 0.9368, 0.1776, 0.9773, -0.1157, 0.2612, 0.9633, -0.0622, 0.2689, 0.9383, -0.2174, 0.161, 0.9735, -0.1621, 0.6741, -0.7278, -0.1261, 0.6608, -0.7429, -0.1068, 0.6514, -0.7434, -0.1518, 0.6764, -0.7239, -0.1356, 0.0559, 0.8638, 0.5007, 0.1249, 0.8745, 0.4687, 0.14, 0.8798, 0.4543, 0.1568, 0.9851, 0.07113, 0.2302, 0.9683, 0.0973, 0.2385, 0.9657, 0.1027, 0.2324, 0.9681, 0.09401, -0.03077, -0.2211, -0.9748, -0.105, -0.2313, -0.9672, -0.03862, -0.2022, -0.9786, 0.09404, 0.3201, 0.9427, 0.2417, 0.3317, 0.9119, 0.1722, 0.3514, 0.9202, 0.1366, 0.4161, 0.899, -0.5355, -0.01327, 0.8444, -0.3116, 0.0009779, 0.9502, -0.4176, 0.139, 0.8979, -0.9732, -0.08467, -0.2136, -0.9774, -0.09189, -0.1906, -0.983, 0.04516, -0.1778, -0.9761, -0.06111, -0.2086, -0.202, -0.1262, -0.9712, -0.06577, -0.1052, -0.9923, -0.1681, -0.1347, -0.9765, -0.1849, -0.1496, -0.9713, 0.781, -0.07833, -0.6196, 0.7685, -0.0725, -0.6357, 0.7747, -0.03264, -0.6314, 0.7829, -0.07025, -0.6182, -0.9905, -0.01941, 0.1358, -0.9954, 0.02001, 0.09387, -0.9953, -0.0568, 0.07836, -0.9908, -0.03983, 0.1291, 0.9982, -0.01604, -0.05785, 0.9972, 0.01882, -0.0723, 0.9941, 0.1073, -0.01706, -0.9866, 0.1588, 0.03656, -0.9623, 0.2444, 0.1194, -0.9691, 0.2465, 0.01045, -0.9737, 0.2146, 0.07699, 0.9645, 0.2475, 0.09229, 0.895, 0.4368, 0.09065, 0.8876, 0.3435, 0.307, 0.9276, 0.2318, 0.2929, -0.2971, 0.4499, 0.8422, -0.1372, 0.5805, 0.8026, -0.4474, 0.6316, 0.6332, -0.3164, 0.4428, 0.8389, 0.1482, 0.04776, -0.9878, 0.1913, 0.09587, -0.9768, 0.207, 0.1761, -0.9624, 0.2851, 0.02849, -0.9581, 0.257, 0.4685, -0.8453, 0.264, 0.4986, -0.8257, 0.3108, 0.4901, -0.8144, 0.2928, 0.45, -0.8437, 0.03496, 0.7868, 0.6162, 0.08579, 0.8407, 0.5347, -0.0006679, 0.8388, 0.5444, 0.002213, 0.8206, 0.5715, -0.9985, 0.01469, -0.05335, -0.989, 0.1421, 0.03983, -0.9907, 0.1228, -0.05926, -0.9912, 0.1144, -0.06597, 0.9017, 0.4269, 0.06839, 0.7925, 0.6084, 0.0427, 0.7771, 0.5453, 0.3144, 0.8522, 0.416, 0.3174, -0.9598, -0.2805, -0.004791, -0.9356, -0.2984, -0.1884, -0.9068, -0.4012, -0.1295, -0.927, -0.3742, -0.02491, -0.1653, -0.8693, 0.4659, -0.1641, -0.8744, 0.4565, -0.1363, -0.8768, 0.4611, -0.4577, -0.7269, 0.5119, -0.45, -0.7463, 0.4904, -0.4304, -0.7093, 0.5582, -0.3981, -0.7814, 0.4806, -0.3895, -0.7822, 0.4863, -0.3932, -0.7645, 0.5108, 0.06857, -0.9898, 0.1246, 0.1023, -0.9756, 0.1941, 0.04024, -0.9911, 0.1269, 0.9607, -0.2747, -0.039, 0.9244, -0.3415, -0.1698, 0.9524, -0.2637, -0.1532, 0.9945, 0.0235, 0.1019, 0.9903, -0.02824, 0.1363, 0.9927, -0.0714, 0.09729, 0.8385, -0.3856, -0.3851, 0.8269, -0.35, -0.44, 0.8474, -0.3524, -0.3972, 0.9275, -0.06534, 0.3682, 0.9722, 0.1327, 0.1928, 0.91, 0.04669, 0.4119, -0.8171, 0.3388, 0.4663, -0.7713, 0.4205, 0.4778, -0.815, 0.4473, 0.3684, -0.8429, 0.3709, 0.3898, -0.8335, 0.1549, 0.5304, -0.805, 0.2342, 0.5452, -0.8514, 0.2631, 0.4538, -0.8462, 0.1981, 0.4947, -0.1925, -0.2151, -0.9574, -0.1647, -0.2849, -0.9443, -0.3256, -0.2181, -0.92, 0.2014, -0.7538, -0.6254, 0.2691, -0.6651, -0.6965, 0.3112, -0.6736, -0.6703, 0.9938, -0.1038, -0.04022, 0.9882, -0.0577, -0.1416, 0.9874, -0.01307, -0.1578, -0.07423, 0.03473, -0.9966, -0.045, -0.0846, -0.9954, -0.03535, -0.09307, -0.995, -0.1589, -0.1078, -0.9814, 0.52, -0.5228, -0.6755, 0.4991, -0.5109, -0.6999, 0.5143, -0.4808, -0.7101, -0.2856, -0.4492, -0.8466, -0.2714, -0.4124, -0.8696, -0.1975, -0.3991, -0.8954, -0.2324, -0.4743, -0.8491, -0.1933, -0.9803, -0.03995, -0.199, -0.9796, -0.0267, -0.2023, -0.9789, -0.02832, -0.2023, -0.9789, -0.02885, -0.5033, -0.8617, 0.06464, -0.4933, -0.8655, 0.08644, -0.5114, -0.8562, 0.07326, -0.4729, -0.8811, -0.006265, -0.478, -0.8781, -0.01905, -0.4679, -0.8835, -0.02242, -0.4667, -0.8844, -0.00735, -0.09216, -0.9953, 0.03049, -0.06557, -0.9976, -0.02376, -0.06301, -0.9977, -0.02687, 0.06481, -0.9978, 0.01654, -0.8962, 0.1648, 0.4118, -0.8722, 0.1934, 0.4493, -0.9048, 0.1686, 0.391, -0.9048, 0.1564, 0.396, 0.4198, -0.5088, 0.7516, 0.446, -0.4967, 0.7446, 0.4581, -0.4689, 0.7552, -0.3601, -0.5514, 0.7525, -0.3424, -0.549, 0.7625, -0.3739, -0.5245, 0.7649, -0.331, -0.6469, -0.687, -0.2779, -0.6634, -0.6947, -0.2611, -0.7122, -0.6516, -0.9006, -0.1566, -0.4054, -0.9052, -0.1471, -0.3988, -0.9046, -0.1328, -0.4051, -0.8954, -0.143, -0.4216, -0.8677, -0.291, -0.403, -0.8323, -0.3029, -0.4643, -0.8091, -0.3606, -0.4639, -0.6304, -0.7761, -0.01936, -0.5691, -0.8223, 0.0006063, -0.6216, -0.7828, 0.02851, -0.9084, -0.1881, 0.3734, -0.9076, -0.2193, 0.358, -0.8847, -0.2419, 0.3986, -0.3948, -0.9169, 0.05907, -0.4126, -0.9073, 0.08106, -0.4011, -0.9144, 0.05499, -0.3957, -0.9168, 0.0539, -0.7007, -0.6892, 0.1842, -0.7108, -0.6832, 0.1674, -0.6685, -0.7243, 0.1686, -0.6509, -0.758, -0.04155, -0.6338, -0.7731, -0.02505, -0.657, -0.7537, 0.015, -0.8987, -0.1945, -0.3931, -0.9017, -0.2126, -0.3765, -0.9135, -0.1846, -0.3626, -0.8605, -0.3709, -0.3491, -0.8393, -0.3966, -0.3718, -0.853, -0.4012, -0.3339, -0.7647, -0.6412, -0.06423, -0.7429, -0.6692, 0.01337, -0.7587, -0.6512, 0.01756, -0.7885, -0.6147, -0.0188, -0.4286, 0.2482, 0.8688, -0.4133, 0.3219, 0.8518, -0.3503, 0.3503, 0.8686, -0.4861, 0.3346, 0.8073, -0.6629, -0.7395, -0.117, -0.6519, -0.7541, -0.0798, -0.6738, -0.7347, -0.0783, -0.514, -0.435, 0.7394, -0.5297, -0.4476, 0.7205, -0.51, -0.4609, 0.7263, -0.9667, -0.1826, -0.1793, -0.9396, -0.2247, -0.2584, -0.931, -0.25, -0.266, -0.8438, -0.5177, 0.1411, -0.8593, -0.5022, 0.09721, -0.8031, -0.5915, 0.07205, -0.9753, -0.2117, -0.06314, -0.991, -0.1287, -0.03797, -0.9748, -0.1759, -0.1371, -0.99, -0.1287, 0.05768, -0.9789, -0.1847, 0.08757, -0.9842, -0.1376, 0.1111, -0.9642, -0.2634, -0.02918, -0.9776, -0.2081, -0.03014, -0.9636, -0.2552, -0.07991, -0.9589, -0.2569, 0.1203, -0.9685, -0.2357, 0.08082, -0.9509, -0.2979, 0.0843, -0.9912, -0.04519, -0.1245, -0.9908, -0.02637, -0.133, -0.9852, -0.05129, -0.1635, -0.9756, -0.199, 0.09323, -0.9761, -0.1876, 0.1092, -0.9804, -0.1826, 0.07418, -0.8441, -0.5316, 0.07058, -0.8415, -0.5298, 0.1062, -0.8566, -0.5096, 0.08125, -0.9117, -0.1295, 0.3899, -0.9147, -0.1596, 0.3713, -0.9088, -0.1565, 0.3868, -0.6261, -0.5429, 0.5597, -0.626, -0.5649, 0.5376, -0.5761, -0.5578, 0.5975, -0.1536, -0.7673, 0.6226, -0.1347, -0.7873, 0.6016, -0.1072, -0.7513, 0.6512, -0.2178, -0.1433, 0.9654, -0.2336, -0.2407, 0.9421, -0.1787, -0.2421, 0.9536, -0.4337, -0.3243, 0.8407, -0.4342, -0.291, 0.8525, -0.5091, -0.287, 0.8114, -0.8684, -0.2532, 0.4263, -0.8705, -0.218, 0.4413, -0.8753, -0.2245, 0.4283, -0.9074, -0.3998, 0.1293, -0.902, -0.3966, 0.1706, -0.9163, -0.3836, 0.1149, -0.8991, -0.3672, 0.2381, -0.8952, -0.3871, 0.2209, -0.891, -0.3894, 0.2336, -0.9735, 0.2187, 0.06659, -0.9748, 0.2225, -0.01868, -0.9878, 0.1537, -0.02311, -0.97, 0.2348, -0.06364, -0.9849, 0.1731, 0.007644, -0.9525, 0.304, -0.01661, -0.8578, 0.507, 0.08431, -0.8414, 0.5396, -0.02902, -0.8853, 0.4647, -0.01615, -0.5857, 0.7843, -0.2045, -0.5921, 0.7955, -0.129, -0.5575, 0.8256, -0.08639, 0.724, 0.2619, 0.6381, 0.644, 0.2785, 0.7125, 0.7226, 0.2367, 0.6495, 0.2355, -0.2624, 0.9358, 0.2487, -0.3691, 0.8955, 0.2857, -0.2957, 0.9116, 0.8158, -0.2724, 0.5102, 0.8394, -0.1627, 0.5186, 0.7824, -0.2753, 0.5586, -0.09173, -0.9587, 0.2692, -0.08559, -0.953, 0.2907, -0.04237, -0.9513, 0.3052, -0.1131, -0.9448, 0.3076, -0.1232, -0.9519, 0.2804, -0.6386, -0.7132, 0.289, -0.658, -0.6907, 0.3, -0.6731, -0.6844, 0.2801, -0.6909, -0.448, 0.5674, -0.6714, -0.4002, 0.6237, -0.697, -0.4357, 0.5695, -0.2878, -0.9569, 0.03931, -0.2755, -0.9569, 0.0924, -0.2927, -0.9519, 0.09058, -0.3946, -0.9085, 0.1378, -0.419, -0.9033, 0.09206, -0.3959, -0.9135, 0.09361, -0.6974, -0.6848, 0.2114, -0.7203, -0.6767, 0.1529, -0.7048, -0.6964, 0.1353, -0.8435, -0.1643, 0.5114, -0.8432, -0.2194, 0.4908, -0.8335, -0.2213, 0.5063, -0.9013, -0.06189, 0.4288, -0.9242, -0.09555, 0.3699, -0.9114, -0.1097, 0.3967, -0.8015, -0.5692, 0.1833, -0.813, -0.5124, 0.2765, -0.8767, -0.4587, 0.1446, -0.9192, 0.3706, 0.1328, -0.8969, 0.4119, 0.1611, -0.8931, 0.4409, 0.08984, -0.9784, 0.1951, 0.0691, -0.9911, 0.132, 0.01532, -0.9872, 0.1334, 0.0873, -0.7735, 0.2887, 0.5642, -0.7566, 0.3048, 0.5785, -0.7781, 0.3132, 0.5445, -0.947, -0.2655, 0.1807, -0.9424, -0.2554, 0.2161, -0.9458, -0.2572, 0.1982, -0.9608, -0.2188, 0.1703, -0.9514, -0.2228, 0.2124, -0.9618, -0.1985, 0.1886, -0.8382, -0.5371, 0.0942, -0.8614, -0.4763, 0.1764, -0.865, -0.4914, 0.1014, -0.67, -0.6494, 0.3597, -0.6494, -0.7111, 0.2695, -0.6466, -0.688, 0.3293, -0.9595, -0.2156, 0.1813, -0.9657, -0.2051, 0.159, -0.9551, -0.238, 0.1766, -0.9763, 0.1464, -0.1592, -0.9838, 0.115, -0.1376, -0.9817, 0.1453, -0.1229, -0.9447, 0.3266, -0.03021, -0.954, 0.297, -0.0415, -0.9504, 0.3109, -0.01099, -0.9393, 0.1615, 0.3026, -0.9489, 0.1478, 0.2787, -0.9391, 0.1372, 0.3151, -0.9216, 0.1793, 0.3443, -0.9156, 0.2006, 0.3486, -0.9186, 0.2058, 0.3373, -0.9581, 0.03557, 0.2843, -0.9544, 0.04309, 0.2953, -0.9544, 0.05395, 0.2937, -0.9531, 0.2173, 0.2105, -0.9564, 0.2145, 0.198, -0.9507, 0.2126, 0.2256, -0.8873, 0.4072, 0.2163, -0.8766, 0.4205, 0.2341, -0.88, 0.4242, 0.2135, -0.9256, 0.3578, -0.1235, -0.9244, 0.3798, -0.03568, -0.9193, 0.392, -0.03469, -0.821, 0.552, 0.1457, -0.8321, 0.5363, 0.1411, -0.8269, 0.5353, 0.1723, -0.6877, 0.7259, -0.009049, -0.6697, 0.7414, 0.04247, -0.6591, 0.7503, -0.05036, -0.6613, 0.7493, 0.03521, -0.6667, 0.7452, -0.0164, -0.6789, 0.7334, 0.03421, -0.6644, 0.7343, 0.1392, -0.6477, 0.7422, 0.1722, -0.6538, 0.7428, 0.1444, -0.422, 0.9065, 0.01267, -0.4415, 0.8972, 0.005956, -0.4421, 0.8966, 0.02448, -0.495, 0.8612, -0.115, -0.4593, 0.8701, -0.1792, -0.4981, 0.856, -0.1385, -0.6392, 0.7524, 0.1593, -0.6497, 0.7199, 0.2442, -0.5979, 0.7436, 0.2992, -0.8168, 0.3761, 0.4374, -0.8275, 0.4225, 0.3697, -0.8736, 0.3741, 0.3113, -0.7758, 0.5228, -0.3532, -0.7931, 0.4411, -0.42, -0.827, 0.4356, -0.3556, -0.7434, 0.6098, -0.275, -0.7513, 0.6349, -0.1799, -0.6609, 0.683, -0.311, -0.9511, 0.175, 0.2545, -0.9505, 0.1582, 0.2673, -0.9405, 0.187, 0.2837, -0.985, -0.0001723, 0.1727, -0.9882, 0.0168, 0.1522, -0.9869, -0.1266, 0.09966, -0.626, 0.28, 0.7278, -0.6899, 0.3741, 0.6197, -0.7448, 0.3766, 0.5509, -0.7746, 0.2529, 0.5798, -0.7643, 0.3453, 0.5446, -0.7747, 0.3364, 0.5354, -0.6186, 0.5316, 0.5785, -0.6347, 0.5477, 0.5452, -0.6381, 0.5338, 0.5549, -0.7994, 0.5958, 0.07696, -0.8088, 0.5866, 0.04144, -0.8021, 0.5899, 0.093, -0.2802, 0.9589, -0.04525, -0.1951, 0.98, 0.03956, -0.1849, 0.9827, -0.009414, -0.4491, 0.8864, 0.1124, -0.4759, 0.8795, 0.008891, -0.4649, 0.8753, 0.1335, -0.5205, 0.629, 0.5774, -0.6257, 0.5725, 0.5299, -0.6116, 0.4291, 0.6647, -0.4661, 0.5367, 0.7034, -0.4649, 0.5308, 0.7086, -0.4806, 0.5395, 0.6913, -0.4881, 0.5209, 0.7003, -0.4843, 0.5207, 0.7031, -0.1829, 0.4902, 0.8522, -0.1704, 0.4347, 0.8843, -0.1139, 0.4515, 0.885, -0.3282, 0.317, 0.8898, -0.3306, 0.3668, 0.8696, -0.3848, 0.3712, 0.8451, -0.2601, 0.7302, 0.6317, -0.2959, 0.6934, 0.657, -0.2178, 0.6698, 0.7099, 0.0335, 0.9994, 0.009354, 0.05895, 0.9939, -0.09333, -0.03207, 0.9955, -0.08875, -0.1754, 0.954, 0.2432, -0.187, 0.9524, 0.2407, -0.1946, 0.9523, 0.2352, -0.196, 0.9482, 0.2501, -0.9905, -0.1233, -0.06095, -0.9751, -0.2035, -0.08813, -0.9832, -0.175, -0.05217, -0.9805, 0.1915, -0.04444, -0.9692, 0.2454, 0.02085, -0.9654, 0.2542, -0.05834, -0.9588, 0.1962, -0.2056, -0.9583, 0.1585, -0.2377, -0.9789, 0.1021, -0.1772, -0.9198, 0.3788, -0.1021, -0.9214, 0.3461, -0.1767, -0.9327, 0.3555, -0.06121, -0.6248, 0.7637, -0.1626, -0.5943, 0.7929, -0.1343, -0.5728, 0.786, -0.2326, -0.6012, 0.7339, -0.3161, -0.4985, 0.7784, -0.3815, -0.5605, 0.7186, -0.4116, -0.1705, 0.8644, -0.473, -0.1405, 0.8408, -0.5228, -0.2183, 0.8346, -0.5058, -0.1127, 0.3356, -0.9352, -0.05844, 0.2692, -0.9613, -0.1511, 0.3181, -0.9359, -0.186, 0.3101, -0.9323, 0.954, 0.02748, 0.2986, 0.9666, 0.1918, 0.1703, 0.9275, 0.117, 0.3551, 0.9534, 0.1791, -0.2428, 0.9394, 0.1556, -0.3054, 0.9347, 0.2048, -0.2905, 0.1628, -0.2946, -0.9417, 0.1277, -0.357, -0.9253, 0.0694, -0.3022, -0.9507, 0.4854, -0.507, 0.7123, 0.4879, -0.5536, 0.6749, 0.524, -0.516, 0.6776, -0.04942, -0.9694, -0.2403, -0.1191, -0.9586, -0.2586, -0.004359, -0.9292, -0.3696, 0.9885, -0.1492, -0.02583, 0.9707, -0.2373, -0.03732, 0.9458, -0.2811, -0.1627, 0.8796, -0.3791, -0.2875, 0.8283, -0.507, -0.2386, 0.873, -0.3345, -0.355, 0.5914, -0.3452, -0.7287, 0.6741, -0.2221, -0.7045, 0.689, -0.2784, -0.6692, 0.9686, -0.1859, -0.1653, 0.9676, -0.2216, -0.1213, 0.9583, -0.2324, -0.1662, 0.5398, 0.225, -0.8112, 0.2908, 0.1949, -0.9367, 0.4314, 0.2935, -0.8531, -0.3934, 0.2498, -0.8848, -0.2744, 0.1144, -0.9548, -0.3854, 0.01648, -0.9226, -0.6309, -0.2712, -0.7269, -0.6138, -0.307, -0.7274, -0.6331, -0.3426, -0.6941, 0.2908, -0.7513, -0.5925, 0.2758, -0.7667, -0.5797, 0.2547, -0.7165, -0.6494, 0.3015, -0.7429, -0.5976, 0.3535, -0.7644, -0.5392, 0.348, -0.7215, -0.5986, 0.4175, -0.7049, -0.5735, 0.2035, -0.2226, -0.9534, 0.1945, -0.2309, -0.9533, 0.1666, -0.2287, -0.9591, 0.4488, 0.1124, 0.8866, 0.5908, 0.1452, 0.7937, 0.4168, 0.1687, 0.8932, 0.4125, 0.1141, 0.9038, -0.2895, -0.599, -0.7466, -0.3355, -0.5476, -0.7665, -0.1948, -0.5897, -0.7838, -0.2546, -0.5391, -0.8029, -0.261, -0.5929, -0.7618, -0.2896, -0.6254, -0.7245, -0.8304, -0.3577, -0.4272, -0.8353, -0.3545, -0.4203, -0.832, -0.2702, -0.4846, -0.951, -0.261, -0.1658, -0.9136, -0.3567, -0.1952, -0.9178, -0.3645, -0.1572, -0.9844, -0.1725, -0.0339, -0.986, -0.1649, -0.02373, -0.9885, -0.1372, -0.06275, -0.7909, -0.2268, -0.5684, -0.7863, -0.2308, -0.5732, -0.8103, -0.2509, -0.5297, -0.34, -0.3167, -0.8855, -0.3285, -0.3176, -0.8895, -0.3199, -0.3675, -0.8733, -0.1907, -0.2618, -0.9461, -0.2606, -0.246, -0.9336, -0.2348, -0.2226, -0.9462, 0.1697, -0.2216, -0.9603, 0.1728, -0.2103, -0.9622, 0.1848, -0.2508, -0.9502, -0.844, 0.2334, -0.483, -0.8115, 0.2359, -0.5346, -0.8323, 0.1503, -0.5336, -0.5972, 0.4316, -0.6761, -0.6547, 0.4527, -0.6053, -0.6265, 0.4849, -0.6102, -0.2543, 0.448, -0.8571, -0.3071, 0.4068, -0.8604, -0.3822, 0.3827, -0.8411, -0.3047, 0.4594, -0.8343, -0.9746, 0.1784, -0.1354, -0.9853, 0.1605, 0.05867, -0.9502, 0.2984, 0.08954, 0.04288, -0.197, 0.9795, 0.1586, -0.383, 0.91, 0.169, -0.2845, 0.9436, -0.5378, -0.4865, -0.6886, -0.5857, -0.5524, -0.5932, -0.5305, -0.362, -0.7665, -0.4588, -0.6545, 0.601, -0.4544, -0.57, 0.6845, -0.6551, -0.4864, 0.5781, 0.8361, 0.38, 0.3957, 0.8495, 0.3825, 0.3633, 0.6994, 0.5987, 0.3904, 0.2384, 0.8313, -0.5021, 0.2155, 0.8511, -0.4788, 0.2856, 0.8473, -0.4479, 0.2457, 0.8317, -0.498, -0.519, 0.5791, -0.6287, -0.5533, 0.6461, -0.5257, -0.445, 0.6162, -0.6498, -0.4435, 0.6136, -0.6533, -0.506, 0.4534, -0.7338, -0.5559, 0.4548, -0.6958, 0.1057, -0.6117, 0.784, 0.2466, -0.4971, 0.8319, 0.00524, -0.6371, 0.7708, 0.0805, -0.6179, 0.7821, -0.9708, -0.1607, 0.1782, -0.9862, -0.1003, 0.1318, -0.978, -0.1749, 0.114, -0.9749, -0.1723, 0.1412, -0.9891, -0.1381, 0.05086, -0.9803, -0.1782, 0.08457, -0.9767, -0.1354, 0.1665, -0.02188, -0.3458, -0.9381, 0.004436, -0.2341, -0.9722, 0.07694, -0.2037, -0.976, -0.5178, 0.06336, -0.8532, -0.4037, 0.2432, -0.882, -0.4312, 0.08648, -0.8981, -0.3705, 0.2647, 0.8903, -0.3414, 0.2598, 0.9033, -0.3441, 0.3161, 0.8841, -0.3545, 0.3009, 0.8853, -0.7511, 0.08445, -0.6548, -0.8099, 0.1836, -0.5572, -0.827, 0.2398, -0.5085, -0.713, 0.2488, -0.6555, -0.756, -0.3637, -0.5443, -0.8004, -0.4108, -0.4365, -0.8233, -0.364, -0.4355, -0.4862, -0.3531, -0.7994, -0.5222, -0.3894, -0.7588, -0.526, -0.414, -0.7429, -0.5659, -0.3136, -0.7625, 0.7892, 0.05416, -0.6117, 0.7574, 0.08017, -0.6481, 0.7871, 0.1043, -0.6079, -0.8633, -0.02438, 0.5041, -0.4919, 0.5037, 0.7102, -0.8983, 0.04338, 0.4372, -0.5441, 0.4039, 0.7354, -0.5716, 0.3492, 0.7425, -0.4978, 0.3654, 0.7865, -0.3422, -0.2866, 0.8949, -0.391, -0.307, 0.8677, -0.3307, -0.3389, 0.8808, -0.9871, -0.08551, 0.1356, -0.9684, -0.04992, 0.2442, -0.999, 0.03486, -0.02659, -0.8223, -0.3495, 0.449, -0.3187, -0.295, 0.9008, -0.9037, 0.4279, -0.01342, 0.08446, -0.5792, 0.8108, -0.6176, -0.2946, 0.7292, -0.4311, -0.8043, 0.409, -0.4025, -0.8274, 0.3917, -0.9166, 0.3548, -0.1844, -0.9151, 0.3684, -0.1638, -0.9231, 0.3493, -0.1612, -0.9078, 0.386, -0.164, -0.8673, 0.4925, -0.07233, -0.8798, 0.4493, -0.1549, -0.9123, 0.3942, -0.1109, -0.9026, 0.4282, -0.04383, -0.1636, 0.983, 0.08327, -0.1614, 0.982, 0.09812, -0.1166, 0.9905, 0.07276, -0.1697, 0.9826, 0.07507, -0.2719, 0.9615, 0.03947, -0.2596, 0.9651, 0.03498, -0.2746, 0.9608, 0.03755, -0.2746, 0.9608, 0.03755, -0.1947, 0.9576, -0.2122, -0.1965, 0.9579, -0.2094, -0.2417, 0.9519, -0.1886, -0.1548, 0.9729, -0.1719, -0.04053, 0.8148, -0.5784, -0.04829, 0.7518, -0.6576, -0.07117, 0.728, -0.6818, -0.113, 0.7669, -0.6317, 0.6016, -0.1365, 0.787, 0.6902, 0.003721, 0.7236, 0.4108, 0.1871, 0.8923, 0.5948, 0.04863, 0.8024, 0.5754, 0.007138, 0.8179, -0.03928, 0.1549, 0.9871, -0.08095, 0.2003, 0.9764, -0.08239, 0.2945, 0.9521, -0.1042, 0.1377, 0.985, -0.4703, -0.269, -0.8405, -0.5294, -0.2997, -0.7936, -0.5669, -0.2303, -0.7909, 0.9132, -0.159, -0.3751, 0.9054, -0.1304, -0.404, 0.9061, 0.03525, -0.4216, 0.9214, -0.1454, -0.3604, -0.8559, 0.07639, -0.5115, -0.7881, 0.2374, -0.568, -0.743, 0.05361, -0.6672, -0.9105, 0.1632, 0.3801, -0.898, 0.05623, 0.4363, -0.8773, 0.1254, 0.4634, 0.8814, 0.2279, -0.4138, 0.898, 0.1901, -0.3969, 0.8647, 0.1677, -0.4735, 0.8741, 0.194, -0.4454, -0.256, -0.9645, -0.06558, -0.2294, -0.9678, -0.1037, -0.1743, -0.9841, -0.0335, 0.1052, -0.9772, -0.1843, 0.09243, -0.9957, 0.008875, 0.02498, -0.9979, 0.06054, -0.1724, -0.981, 0.08877, -0.247, -0.9646, -0.09232, -0.1542, -0.9826, -0.1033, 0.2104, -0.9763, 0.05147, 0.1713, -0.9816, 0.08402, 0.007167, -0.9915, 0.1301, -0.06385, 0.2079, -0.9761, -0.1165, 0.2562, -0.9596, -0.02411, 0.2589, -0.9656, -0.04728, 0.1921, -0.9802, 0.3313, 0.5797, 0.7444, 0.3111, 0.6023, 0.7352, 0.2813, 0.7107, 0.6448, 0.1363, 0.5363, 0.8329, 0.9223, -0.1576, -0.3529, 0.9271, -0.1003, -0.3613, 0.9363, -0.08705, -0.3402, 0.9381, -0.1122, -0.3277, 0.02817, -0.2178, -0.9756, 0.03371, -0.2031, -0.9786, 0.1001, -0.1806, -0.9785, 0.06833, -0.2738, -0.9594, -0.8957, -0.2556, -0.3639, -0.8861, -0.2661, -0.3794, -0.8846, -0.3267, -0.3327, 0.341, 0.02832, 0.9396, 0.4519, 0.1162, 0.8845, 0.4991, 0.2167, 0.839, 0.2847, 0.2534, 0.9245, 0.2584, -0.404, -0.8775, 0.2426, -0.4356, -0.8668, 0.2111, -0.3558, -0.9104, 0.9932, -0.01755, 0.1152, 0.9898, -0.04911, 0.1337, 0.9951, -0.01611, 0.09787, -0.1276, -0.9916, -0.01996, -0.2014, -0.979, 0.03094, -0.192, -0.9804, 0.04332, -0.2019, -0.9789, 0.03225, -0.2125, -0.9771, 0.0099, -0.2914, -0.6384, 0.7124, -0.3167, -0.5973, 0.7368, -0.3281, -0.6414, 0.6936, -0.08807, -0.3769, 0.9221, 0.03007, -0.315, 0.9486, 0.03723, -0.2546, 0.9663, -0.02224, -0.2798, 0.9598, -0.02014, -0.2866, 0.9579, -0.1632, 0.978, -0.1302, -0.1752, 0.9683, -0.1783, -0.255, 0.9392, -0.2299, -0.2756, 0.9582, -0.07646, -0.6758, -0.7259, -0.1278, -0.6747, -0.725, -0.1385, -0.6599, -0.7338, -0.1613, -0.6498, -0.75, -0.1236, -0.04847, 0.8784, 0.4754, -0.1298, 0.8836, 0.4498, -0.1249, 0.8745, 0.4687, -0.2297, 0.9732, 0.01339, -0.2324, 0.9681, 0.09401, -0.2413, 0.9653, 0.09968, -0.2288, 0.9688, 0.09547, 0.02847, -0.2184, -0.9754, 0.03982, -0.2023, -0.9785, 0.06968, -0.2731, -0.9594, -0.1349, 0.2821, 0.9499, -0.07966, 0.3726, 0.9246, -0.1692, 0.3549, 0.9195, -0.1663, 0.2575, 0.9519, 0.5214, -0.03571, 0.8526, 0.4347, 0.1437, 0.889, 0.3822, -0.1003, 0.9186, 0.9758, -0.09614, -0.1964, 0.9739, -0.07516, -0.214, 0.9955, -0.009777, -0.09424, 0.9809, -0.07885, -0.1781, 0.193, -0.1141, -0.9745, 0.2039, -0.1345, -0.9697, 0.1804, -0.1469, -0.9726, 0.1625, -0.009553, -0.9867, -0.7833, -0.07398, -0.6172, -0.782, -0.06253, -0.6201, -0.7708, -0.0341, -0.6362, -0.7751, -0.08185, -0.6265, 0.9933, -0.006179, 0.1157, 0.9904, -0.02342, 0.1365, 0.9922, -0.07302, 0.1014, 0.9974, -0.002844, 0.07221, -0.9983, -0.0158, -0.05673, -0.9975, 0.06692, 0.02405, -0.9974, 0.02488, -0.06806, -0.04753, -0.9961, 0.07401, 0.04411, -0.981, -0.1888, 0.04149, -0.9982, -0.04415, 0.08395, -0.9961, -0.02746, 0.1187, -0.9881, 0.09756, 0.04438, -0.9958, 0.08018, -0.08216, -0.9892, 0.1212, -0.103, -0.9924, 0.0669, -0.1151, -0.9933, -0.001997, 0.1647, -0.9862, -0.01634])] * 3)])
arm_armature = bpy.data.armatures.new('Armature')  # bones are not reproduced

# ---- objects
ob_armature = bpy.data.objects.new('Armature', arm_armature)
ob_pig = bpy.data.objects.new('pig', me_pig)

# ---- transforms, parenting, visibility, modifiers, constraints
ob_armature.location = (0.0, 0.0, 0.0)
ob_armature.show_in_front = True
ob_armature.lineart.crease_threshold = 0.0
ob_pig.parent = ob_armature
ob_pig.location = (0.0, 0.0, 0.0)
ob_pig.rotation_euler = (1.571, -0.0, 0.0)
ob_pig.lineart.crease_threshold = 0.0
_vg = ob_pig.vertex_groups.new(name='Root')
for _i, _w in zip([17, 24, 26, 27, 28, 29, 32, 34, 37, 38, 39, 43, 51, 155, 162, 164, 165, 166, 168, 169, 171, 172, 174, 177, 178, 179, 183, 191, 269], [0.001165, 0.09515, 0.8317, 0.1553, 0.5305, 0.09121, 0.05396, 0.1132, 0.1714, 0.01268, 0.0564, 0.08559, 0.004014, 0.002381, 0.09292, 0.8252, 0.1642, 0.1559, 0.5283, 0.09201, 0.007364, 0.05416, 0.1125, 0.1707, 0.01203, 0.05523, 0.08517, 0.003691, 0.8633]): _vg.add([_i], _w, 'REPLACE')
_vg = ob_pig.vertex_groups.new(name='Tail')
for _i, _w in zip([26, 27, 28, 29, 30, 31, 32, 34, 37, 38, 39, 40, 41, 42, 43, 44, 51, 52, 53, 54, 64, 66, 67, 75, 76, 77, 78, 79, 84, 86, 87, 88, 89, 90, 164, 165, 166, 168, 169, 170, 171, 172, 174, 177, 178, 179, 180, 182, 183, 184, 191, 192, 193, 194, 205, 207, 208, 217, 218, 221, 222, 223, 224, 225, 226, 227, 232, 233, 234, 235, 236, 237, 238, 250, 251, 269], [0.0243, 0.4205, 0.1109, 0.3911, 0.02901, 0.08713, 0.2342, 0.002014, 0.3903, 0.02113, 0.3162, 0.09654, 0.00222, 0.5809, 0.1538, 0.03071, 0.23, 0.7039, 0.5032, 0.8831, 0.07201, 0.09617, 0.7687, 0.3315, 0.2135, 0.3988, 0.8457, 0.9501, 0.05907, 0.04404, 0.6711, 0.2505, 0.6983, 0.8972, 0.03133, 0.4322, 0.4235, 0.1112, 0.393, 0.05676, 0.1047, 0.2307, 0.002046, 0.3882, 0.02075, 0.3063, 0.07016, 0.573, 0.153, 0.03044, 0.2292, 0.6984, 0.5025, 0.8802, 0.0719, 0.09611, 0.7684, 0.9566, 0.7523, 0.3062, 0.1804, 0.3788, 0.8413, 0.9302, 0.9493, 0.965, 0.07859, 0.008227, 0.05609, 0.6725, 0.2461, 0.6907, 0.896, 0.1015, 0.8078, 0.007405]): _vg.add([_i], _w, 'REPLACE')
_vg = ob_pig.vertex_groups.new(name='Back')
for _i, _w in zip([0, 2, 16, 17, 24, 28, 29, 32, 34, 35, 37, 38, 39, 42, 43, 44, 45, 46, 47, 48, 49, 51, 52, 53, 55, 61, 62, 63, 64, 65, 66, 67, 68, 69, 70, 73, 74, 75, 91, 92, 93, 94, 95, 99, 101, 134, 136, 152, 153, 154, 155, 162, 168, 169, 172, 174, 175, 177, 178, 179, 182, 183, 184, 185, 186, 187, 188, 189, 191, 192, 193, 195, 202, 203, 204, 205, 206, 207, 208, 209, 210, 211, 212, 216, 219, 220, 221, 239, 240, 241, 242, 243, 247, 249, 250, 251, 276, 277], [0.02, 0.00537, 0.04941, 0.01336, 0.02339, 0.114, 0.0216, 0.01783, 0.1338, 0.05034, 0.1222, 0.6385, 0.06534, 0.1031, 0.6229, 0.7916, 0.1929, 0.08374, 0.09832, 0.279, 0.02023, 0.6698, 0.12, 0.4561, 0.1141, 0.05174, 0.6889, 0.09898, 0.8461, 0.7855, 0.8487, 0.2057, 0.143, 0.08627, 0.08522, 0.06398, 0.07458, 0.03237, 0.103, 0.07066, 0.0917, 0.09601, 0.09628, 0.004786, 0.0122, 0.0199, 0.005317, 0.07173, 0.1809, 0.05229, 0.01605, 0.02057, 0.115, 0.0219, 0.01667, 0.1331, 0.0368, 0.1222, 0.6374, 0.06395, 0.1022, 0.6227, 0.791, 0.1884, 0.07909, 0.09796, 0.2778, 0.02538, 0.6696, 0.1194, 0.456, 0.114, 0.05157, 0.6882, 0.09881, 0.8459, 0.7853, 0.8486, 0.2056, 0.8058, 0.1429, 0.08622, 0.08518, 0.06555, 0.06396, 0.07456, 0.02716, 0.103, 0.07061, 0.09166, 0.09597, 0.09625, 0.004729, 0.01212, 0.8489, 0.1706, 0.1471, 0.07771]): _vg.add([_i], _w, 'REPLACE')
_vg = ob_pig.vertex_groups.new(name='Neck')
for _i, _w in zip([0, 2, 14, 15, 16, 45, 46, 47, 48, 49, 55, 56, 57, 60, 61, 62, 63, 65, 68, 69, 70, 71, 72, 73, 74, 91, 92, 93, 94, 95, 99, 100, 101, 134, 136, 149, 150, 151, 152, 153, 154, 185, 186, 187, 188, 189, 195, 196, 202, 203, 204, 206, 209, 210, 211, 212, 213, 214, 215, 216, 219, 220, 239, 240, 241, 242, 243, 247, 248, 249, 276, 277], [0.0, 0.0, 0.109, 0.08751, 0.01478, 0.08655, 0.05898, 0.7254, 0.356, 0.0992, 0.4822, 0.0, 0.0, 0.0, 0.674, 0.1222, 0.6248, 0.07646, 0.2991, 0.0, 0.0, 0.0, 0.0, 0.0, 0.0, 0.2812, 0.0, 0.0, 0.0, 0.0, 0.0, 0.0, 0.0, 0.0, 0.0, 0.0, 0.0, 0.0, 0.5215, 0.0, 0.02796, 0.08447, 0.05604, 0.6714, 0.355, 0.09562, 0.567, 0.0, 0.0, 0.1218, 0.6247, 0.07638, 0.06831, 0.2983, 0.0, 0.0, 0.0, 0.0, 0.0, 0.0, 0.0, 0.03832, 0.0, 0.0, 0.0, 0.07625, 0.07717, 0.0, 0.0, 0.0, 0.3861, 0.0]): _vg.add([_i], _w, 'REPLACE')
_vg = ob_pig.vertex_groups.new(name='Head')
for _i, _w in zip([0, 2, 13, 14, 15, 47, 48, 55, 56, 57, 58, 59, 60, 61, 62, 63, 65, 68, 69, 70, 71, 72, 73, 74, 91, 92, 93, 94, 95, 99, 100, 101, 119, 120, 121, 134, 136, 147, 148, 149, 150, 151, 152, 187, 188, 195, 196, 197, 198, 199, 200, 201, 202, 203, 204, 206, 209, 210, 211, 212, 213, 214, 215, 216, 219, 220, 239, 240, 241, 242, 243, 247, 248, 249, 270, 271, 272, 273, 274, 275, 276, 277], [1.0, 1.0, 0.9966, 1.0, 1.0, 0.1005, 0.05013, 0.04683, 1.0, 1.0, 0.9982, 0.9986, 1.0, 0.2086, 0.0607, 0.2397, 0.07224, 0.5352, 1.0, 1.0, 1.0, 1.0, 1.0, 1.0, 1.0, 1.0, 1.0, 1.0, 1.0, 1.0, 1.0, 1.0, 0.9975, 0.9991, 0.9987, 0.7477, 0.8134, 0.9967, 0.9904, 0.8151, 0.8495, 0.9091, 0.07685, 0.1004, 0.04996, 0.04662, 0.9188, 0.9823, 0.9982, 0.999, 0.9986, 0.9829, 0.2085, 0.06064, 0.2397, 0.07223, 0.06617, 0.5352, 0.6091, 1.0, 0.8353, 0.9792, 1.0, 1.0, 1.0, 1.0, 0.6035, 0.6363, 0.6156, 1.0, 1.0, 0.812, 0.8241, 0.7776, 0.9977, 0.9927, 0.9991, 0.9993, 0.9986, 0.9976, 0.4429, 1.0]): _vg.add([_i], _w, 'REPLACE')
_vg = ob_pig.vertex_groups.new(name='BackLegRightUp')
for _i, _w in zip([27, 28, 29, 30, 31, 32, 33, 37, 39, 40, 41, 42, 43, 51, 52, 54, 75, 76, 77, 78, 79, 80, 81, 82, 83, 84, 85, 86, 87, 88, 89, 90, 96, 98, 102, 103, 104, 106, 107, 108, 109, 165, 166, 167, 169, 170, 171, 172, 218, 225, 230, 232, 233, 234, 235], [0.2852, 0.06063, 0.4128, 0.7903, 0.8216, 0.637, 0.8299, 0.2403, 0.5305, 0.8617, 0.9393, 0.2738, 0.05562, 0.02005, 0.1573, 0.09387, 0.6113, 0.77, 0.5776, 0.1414, 0.02891, 0.01278, 0.002718, 0.8039, 0.1854, 0.7986, 0.722, 0.8762, 0.2775, 0.7244, 0.2888, 0.08859, 0.8677, 0.0353, 0.2665, 0.1632, 0.1856, 0.1414, 0.1214, 0.1913, 0.1171, 0.1845, 0.09975, 0.5189, 0.04958, 0.1814, 0.05154, 0.0001181, 0.1237, 0.01418, 0.03551, 0.1676, 0.01451, 0.03099, 0.04754]): _vg.add([_i], _w, 'REPLACE')
_vg = ob_pig.vertex_groups.new(name='BackLegRightDown')
for _i, _w in zip([1, 3, 4, 5, 6, 30, 33, 41, 80, 81, 82, 83, 84, 85, 86, 96, 97, 98, 102, 103, 104, 105, 106, 107, 108, 109, 110, 111, 112, 113, 114], [0.9993, 1.002, 0.996, 0.9957, 1.0, 0.001292, 0.1622, 0.005139, 0.9678, 0.973, 0.1736, 0.4513, 0.009836, 0.0, 0.05165, 0.126, 0.9941, 0.9569, 0.7314, 0.835, 0.81, 0.9973, 0.8552, 0.8235, 0.8071, 0.8794, 0.9999, 1.001, 1.0, 0.9951, 0.9961]): _vg.add([_i], _w, 'REPLACE')
_vg = ob_pig.vertex_groups.new(name='FrontLegRightUp')
for _i, _w in zip([16, 17, 18, 21, 22, 24, 25, 26, 28, 34, 35, 36, 37, 38, 43, 44, 45, 46, 47, 48, 49, 50, 51, 55, 61, 62, 63, 64, 65, 115, 116, 117, 118, 127, 128, 129, 152, 153, 154, 155, 162, 189, 195, 269], [0.7026, 0.7381, 0.0436, 0.07088, 0.03796, 0.7838, 0.8495, 0.07488, 0.1687, 0.5506, 0.9261, 0.8646, 0.05731, 0.2626, 0.07303, 0.1226, 0.5144, 0.8233, 0.0, 0.06731, 0.7264, 0.02947, 0.01288, 0.2065, 0.05529, 0.1107, 0.0, 0.03821, 0.02328, 0.09359, 0.02454, 0.376, 0.07098, 0.06746, 0.002217, 0.02106, 0.1203, 0.3605, 0.09401, 0.05295, 0.01091, 0.04805, 0.03774, 0.007853]): _vg.add([_i], _w, 'REPLACE')
_vg = ob_pig.vertex_groups.new(name='FrontLegRightDown')
for _i, _w in zip([7, 8, 9, 10, 11, 12, 16, 17, 18, 19, 20, 21, 22, 23, 24, 25, 36, 49, 50, 115, 116, 117, 118, 122, 123, 124, 125, 126, 127, 128, 129, 130, 131, 132, 133, 153], [0.9999, 1.0, 0.9997, 1.003, 1.0, 1.0, 0.1171, 0.1389, 0.9424, 0.9965, 1.0, 1.0, 0.9536, 0.9953, 0.01325, 0.08692, 0.08934, 0.08242, 0.954, 1.0, 0.9562, 1.0, 0.92, 0.9876, 1.0, 0.9896, 0.9778, 0.9791, 1.0, 1.0, 1.0, 0.9997, 1.003, 1.0, 1.0, 0.05446]): _vg.add([_i], _w, 'REPLACE')
_vg = ob_pig.vertex_groups.new(name='BackLegLeftUp')
for _i, _w in zip([27, 29, 30, 31, 84, 87, 165, 166, 167, 168, 169, 170, 171, 172, 173, 177, 179, 180, 181, 182, 183, 191, 192, 194, 218, 221, 222, 223, 224, 225, 226, 228, 229, 230, 231, 232, 233, 234, 235, 236, 237, 238, 244, 252, 253, 254, 256, 257, 258, 259], [0.08528, 0.02942, 0.1073, 0.00672, 0.1013, 0.03459, 0.1651, 0.2626, 0.4132, 0.06099, 0.3962, 0.6544, 0.7626, 0.6322, 0.7007, 0.2396, 0.5409, 0.8958, 0.9486, 0.2825, 0.05623, 0.02174, 0.1636, 0.09743, 0.1153, 0.6405, 0.8057, 0.5996, 0.1464, 0.0165, 0.03078, 0.09873, 0.05539, 0.65, 0.2408, 0.6904, 0.7004, 0.8411, 0.267, 0.7261, 0.2961, 0.08867, 0.9723, 0.06827, 0.2618, 0.2844, 0.1888, 0.1852, 0.03513, 0.1752]): _vg.add([_i], _w, 'REPLACE')
_vg = ob_pig.vertex_groups.new(name='BackLegLeftDown')
for _i, _w in zip([135, 137, 138, 139, 140, 167, 170, 171, 173, 181, 228, 229, 230, 231, 232, 233, 234, 244, 245, 246, 252, 253, 254, 255, 256, 257, 258, 259, 260, 261, 262, 263, 264], [0.9953, 0.9944, 0.9907, 0.9839, 0.9987, 0.03261, 0.07664, 0.02178, 0.2726, 0.0, 0.8935, 0.9408, 0.285, 0.1136, 0.05435, 0.0, 0.0, 0.002342, 0.9943, 0.9804, 0.9315, 0.7264, 0.6928, 0.9933, 0.2657, 0.8001, 0.9569, 0.4607, 0.997, 0.9956, 0.9989, 0.9943, 0.9858]): _vg.add([_i], _w, 'REPLACE')
_vg = ob_pig.vertex_groups.new(name='FrontLegLeftUp')
for _i, _w in zip([16, 17, 24, 49, 55, 149, 152, 153, 154, 155, 156, 160, 162, 163, 164, 168, 174, 175, 176, 177, 178, 183, 184, 185, 186, 187, 188, 189, 190, 191, 195, 202, 203, 204, 205, 206, 210, 265, 266, 267, 268, 269], [0.08119, 0.04263, 0.01087, 0.03044, 0.03544, 0.0, 0.1202, 0.3276, 0.6594, 0.7143, 0.04414, 0.01282, 0.7863, 0.8374, 0.0, 0.0, 0.6837, 0.936, 0.87, 0.05663, 0.0, 0.07295, 0.1235, 0.0, 0.8327, 0.0, 0.2102, 0.7178, 0.02977, 0.01295, 0.2062, 0.0, 0.1119, 0.0112, 0.03888, 0.02403, 0.0, 0.01027, 0.02147, 0.003731, 0.05808, 0.0]): _vg.add([_i], _w, 'REPLACE')
_vg = ob_pig.vertex_groups.new(name='FrontLegLeftDown')
for _i, _w in zip([141, 142, 143, 144, 145, 146, 153, 154, 155, 156, 157, 158, 159, 160, 161, 162, 163, 176, 189, 190, 265, 266, 267, 268, 278, 279, 280, 281, 282, 283, 284, 285, 286, 287, 288, 289], [0.9997, 0.9997, 0.9997, 1.0, 0.9999, 0.9997, 0.05823, 0.1371, 0.1533, 0.9397, 0.9962, 0.998, 0.9754, 0.9664, 0.9979, 0.01787, 0.1039, 0.08692, 0.08351, 0.953, 0.9652, 0.956, 0.9716, 0.931, 0.9877, 0.9959, 0.9937, 0.9771, 0.9775, 0.9935, 0.9766, 0.989, 0.9997, 1.0, 0.9999, 0.9997]): _vg.add([_i], _w, 'REPLACE')
_m = ob_pig.modifiers.new('Armature', 'ARMATURE')
_m.object = ob_armature

# ---- collection membership
col_collection_1.objects.link(ob_armature)
col_collection_1.objects.link(ob_pig)

# ---- scene / render settings (as saved in the file)
scene.frame_start = 1; scene.frame_end = 250; scene.frame_set(15)
scene.render.engine = 'CYCLES'
scene.render.resolution_percentage = 50
scene.render.dither_intensity = 0.0
scene.cycles.use_denoising = False
scene.cycles.samples = 128
scene.cycles.sampling_pattern = 'TABULATED_SOBOL'
scene.cycles.light_sampling_threshold = 0.0
scene.cycles.use_adaptive_sampling = False
scene.cycles.use_light_tree = False
scene.cycles.blur_glossy = 0.0
scene.cycles.sample_clamp_indirect = 0.0
scene.view_settings.view_transform = 'Standard'
bpy.context.view_layer.update()

# ---- added for rendering (the .blend has no active camera and no usable light): camera, sun
cam_auto = bpy.data.cameras.new('AutoCamera')
cam_auto.lens = 50.0
cam_auto.sensor_width = 36.0
cam_auto.clip_end = 1000.0
ob_auto_camera = bpy.data.objects.new('AutoCamera', cam_auto)
scene.collection.objects.link(ob_auto_camera)
ob_auto_camera.location = (3.35075, -4.10621, 3.45036)
ob_auto_camera.rotation_euler = (1.09748, -7.21219e-08, 0.694738)
scene.camera = ob_auto_camera
light_auto_sun = bpy.data.lights.new('AutoSun', 'SUN')
light_auto_sun.energy = 3.0
light_auto_sun.angle = 0.0523599
ob_auto_sun = bpy.data.objects.new('AutoSun', light_auto_sun)
scene.collection.objects.link(ob_auto_sun)
ob_auto_sun.rotation_euler = (0.872665, 0.174533, 0.523599)
bpy.context.view_layer.update()
